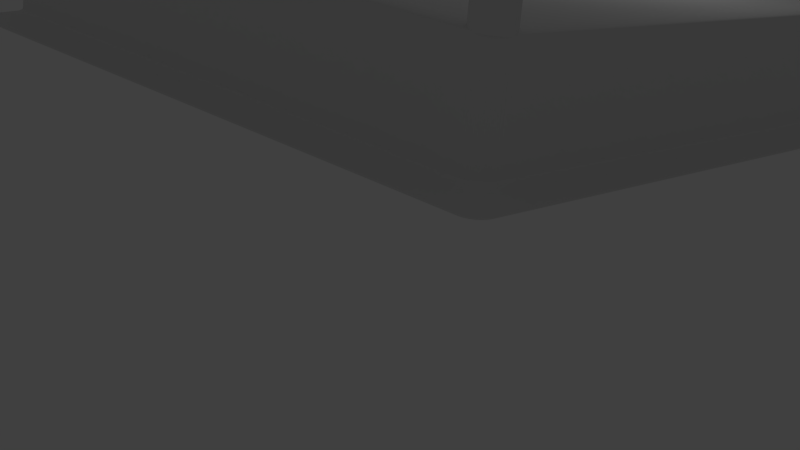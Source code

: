 # Source: fightingRing.blend  (saved by Blender 2.71.0; exported with 4.5.12 LTS)
import bpy
from mathutils import Matrix  # noqa: F401  (used for matrix-valued properties, if any)

bpy.ops.wm.read_factory_settings(use_empty=True)
scene = bpy.context.scene
scene.name = 'Scene'

# ---- collections
col_collection_1 = bpy.data.collections.new('Collection 1'); scene.collection.children.link(col_collection_1)

# ---- materials (node trees are filled in below, after node groups)
mat_material_006 = bpy.data.materials.new('Material.006')
mat_material_006.alpha_threshold = 0.0
mat_material_006.use_transparent_shadow = False
mat_material_006.roughness = 0.5
mat_material_006.line_color = (0.0, 0.0, 0.0, 1.0)
mat_material_002 = bpy.data.materials.new('Material.002')
mat_material_002.alpha_threshold = 0.0
mat_material_002.use_transparent_shadow = False
mat_material_002.roughness = 0.5
mat_material_002.line_color = (0.0, 0.0, 0.0, 1.0)
mat_material_001 = bpy.data.materials.new('Material.001')
mat_material_001.alpha_threshold = 0.0
mat_material_001.use_transparent_shadow = False
mat_material_001.roughness = 0.5
mat_material_001.line_color = (0.0, 0.0, 0.0, 1.0)

# ---- material node trees

# ---- world
world_world = bpy.data.worlds.new('World'); scene.world = world_world
world_world.color = (0.05088, 0.05088, 0.05088)
world_world.use_sun_shadow = False
world_world.sun_shadow_jitter_overblur = 0.0
world_world.cycles.sampling_method = 'MANUAL'
world_world.cycles.sample_map_resolution = 256

# ---- cameras
cam_camera = bpy.data.cameras.new('Camera')
cam_camera.clip_end = 100.0
cam_camera.sensor_width = 32.0
cam_camera.sensor_height = 18.0
cam_camera.ortho_scale = 7.314
cam_camera.shift_x = -0.27
cam_camera.shift_y = -0.1
cam_camera.dof.focus_distance = 3.0
cam_camera.dof.aperture_fstop = 128.0

# ---- lights
light_lamp = bpy.data.lights.new('Lamp', 'POINT')
light_lamp.transmission_factor = 0.0
light_lamp.cutoff_distance = 30.0
light_lamp.energy = 100.0
light_lamp.shadow_buffer_clip_start = 1.001
light_lamp.shadow_soft_size = 0.1
light_lamp.shadow_maximum_resolution = 0.006
light_lamp.use_absolute_resolution = True
light_lamp.cycles.use_multiple_importance_sampling = False

# ---- meshes
me_cylinder_016 = bpy.data.meshes.new('Cylinder.016')
me_cylinder_016.from_pydata([(0.0, 1.0, -1.0), (0.0, 1.0, 1.0), (0.1951, 0.9808, -1.0), (0.1951, 0.9808, 1.0), (0.3827, 0.9239, -1.0), (0.3827, 0.9239, 1.0), (0.5556, 0.8315, -1.0), (0.5556, 0.8315, 1.0), (0.7071, 0.7071, -1.0), (0.7071, 0.7071, 1.0), (0.8315, 0.5556, -1.0), (0.8315, 0.5556, 1.0), (0.9239, 0.3827, -1.0), (0.9239, 0.3827, 1.0), (0.9808, 0.1951, -1.0), (0.9808, 0.1951, 1.0), (1.0, 7.55e-08, -1.0), (1.0, 7.55e-08, 1.0), (0.9808, -0.1951, -1.0), (0.9808, -0.1951, 1.0), (0.9239, -0.3827, -1.0), (0.9239, -0.3827, 1.0), (0.8315, -0.5556, -1.0), (0.8315, -0.5556, 1.0), (0.7071, -0.7071, -1.0), (0.7071, -0.7071, 1.0), (0.5556, -0.8315, -1.0), (0.5556, -0.8315, 1.0), (0.3827, -0.9239, -1.0), (0.3827, -0.9239, 1.0), (0.1951, -0.9808, -1.0), (0.1951, -0.9808, 1.0), (-3.258e-07, -1.0, -1.0), (-3.258e-07, -1.0, 1.0), (-0.1951, -0.9808, -1.0), (-0.1951, -0.9808, 1.0), (-0.3827, -0.9239, -1.0), (-0.3827, -0.9239, 1.0), (-0.5556, -0.8315, -1.0), (-0.5556, -0.8315, 1.0), (-0.7071, -0.7071, -1.0), (-0.7071, -0.7071, 1.0), (-0.8315, -0.5556, -1.0), (-0.8315, -0.5556, 1.0), (-0.9239, -0.3827, -1.0), (-0.9239, -0.3827, 1.0), (-0.9808, -0.1951, -1.0), (-0.9808, -0.1951, 1.0), (-1.0, 9.656e-07, -1.0), (-1.0, 9.656e-07, 1.0), (-0.9808, 0.1951, -1.0), (-0.9808, 0.1951, 1.0), (-0.9239, 0.3827, -1.0), (-0.9239, 0.3827, 1.0), (-0.8315, 0.5556, -1.0), (-0.8315, 0.5556, 1.0), (-0.7071, 0.7071, -1.0), (-0.7071, 0.7071, 1.0), (-0.5556, 0.8315, -1.0), (-0.5556, 0.8315, 1.0), (-0.3827, 0.9239, -1.0), (-0.3827, 0.9239, 1.0), (-0.1951, 0.9808, -1.0), (-0.1951, 0.9808, 1.0)], [], [(0, 1, 3, 2), (2, 3, 5, 4), (4, 5, 7, 6), (6, 7, 9, 8), (8, 9, 11, 10), (10, 11, 13, 12), (12, 13, 15, 14), (14, 15, 17, 16), (16, 17, 19, 18), (18, 19, 21, 20), (20, 21, 23, 22), (22, 23, 25, 24), (24, 25, 27, 26), (26, 27, 29, 28), (28, 29, 31, 30), (30, 31, 33, 32), (32, 33, 35, 34), (34, 35, 37, 36), (36, 37, 39, 38), (38, 39, 41, 40), (40, 41, 43, 42), (42, 43, 45, 44), (44, 45, 47, 46), (46, 47, 49, 48), (48, 49, 51, 50), (50, 51, 53, 52), (52, 53, 55, 54), (54, 55, 57, 56), (56, 57, 59, 58), (58, 59, 61, 60), (3, 1, 63, 61, 59, 57, 55, 53, 51, 49, 47, 45, 43, 41, 39, 37, 35, 33, 31, 29, 27, 25, 23, 21, 19, 17, 15, 13, 11, 9, 7, 5), (62, 63, 1, 0), (60, 61, 63, 62), (0, 2, 4, 6, 8, 10, 12, 14, 16, 18, 20, 22, 24, 26, 28, 30, 32, 34, 36, 38, 40, 42, 44, 46, 48, 50, 52, 54, 56, 58, 60, 62)])
me_cylinder_016.materials.append(mat_material_006)
me_cylinder_016.use_remesh_preserve_volume = False
me_cylinder_016.use_remesh_preserve_attributes = False
me_cylinder_016.use_mirror_vertex_groups = False
me_cylinder_016.update()
me_cylinder_015 = bpy.data.meshes.new('Cylinder.015')
me_cylinder_015.from_pydata([(0.0, 1.0, -1.0), (0.0, 1.0, 1.0), (0.1951, 0.9808, -1.0), (0.1951, 0.9808, 1.0), (0.3827, 0.9239, -1.0), (0.3827, 0.9239, 1.0), (0.5556, 0.8315, -1.0), (0.5556, 0.8315, 1.0), (0.7071, 0.7071, -1.0), (0.7071, 0.7071, 1.0), (0.8315, 0.5556, -1.0), (0.8315, 0.5556, 1.0), (0.9239, 0.3827, -1.0), (0.9239, 0.3827, 1.0), (0.9808, 0.1951, -1.0), (0.9808, 0.1951, 1.0), (1.0, 7.55e-08, -1.0), (1.0, 7.55e-08, 1.0), (0.9808, -0.1951, -1.0), (0.9808, -0.1951, 1.0), (0.9239, -0.3827, -1.0), (0.9239, -0.3827, 1.0), (0.8315, -0.5556, -1.0), (0.8315, -0.5556, 1.0), (0.7071, -0.7071, -1.0), (0.7071, -0.7071, 1.0), (0.5556, -0.8315, -1.0), (0.5556, -0.8315, 1.0), (0.3827, -0.9239, -1.0), (0.3827, -0.9239, 1.0), (0.1951, -0.9808, -1.0), (0.1951, -0.9808, 1.0), (-3.258e-07, -1.0, -1.0), (-3.258e-07, -1.0, 1.0), (-0.1951, -0.9808, -1.0), (-0.1951, -0.9808, 1.0), (-0.3827, -0.9239, -1.0), (-0.3827, -0.9239, 1.0), (-0.5556, -0.8315, -1.0), (-0.5556, -0.8315, 1.0), (-0.7071, -0.7071, -1.0), (-0.7071, -0.7071, 1.0), (-0.8315, -0.5556, -1.0), (-0.8315, -0.5556, 1.0), (-0.9239, -0.3827, -1.0), (-0.9239, -0.3827, 1.0), (-0.9808, -0.1951, -1.0), (-0.9808, -0.1951, 1.0), (-1.0, 9.656e-07, -1.0), (-1.0, 9.656e-07, 1.0), (-0.9808, 0.1951, -1.0), (-0.9808, 0.1951, 1.0), (-0.9239, 0.3827, -1.0), (-0.9239, 0.3827, 1.0), (-0.8315, 0.5556, -1.0), (-0.8315, 0.5556, 1.0), (-0.7071, 0.7071, -1.0), (-0.7071, 0.7071, 1.0), (-0.5556, 0.8315, -1.0), (-0.5556, 0.8315, 1.0), (-0.3827, 0.9239, -1.0), (-0.3827, 0.9239, 1.0), (-0.1951, 0.9808, -1.0), (-0.1951, 0.9808, 1.0)], [], [(0, 1, 3, 2), (2, 3, 5, 4), (4, 5, 7, 6), (6, 7, 9, 8), (8, 9, 11, 10), (10, 11, 13, 12), (12, 13, 15, 14), (14, 15, 17, 16), (16, 17, 19, 18), (18, 19, 21, 20), (20, 21, 23, 22), (22, 23, 25, 24), (24, 25, 27, 26), (26, 27, 29, 28), (28, 29, 31, 30), (30, 31, 33, 32), (32, 33, 35, 34), (34, 35, 37, 36), (36, 37, 39, 38), (38, 39, 41, 40), (40, 41, 43, 42), (42, 43, 45, 44), (44, 45, 47, 46), (46, 47, 49, 48), (48, 49, 51, 50), (50, 51, 53, 52), (52, 53, 55, 54), (54, 55, 57, 56), (56, 57, 59, 58), (58, 59, 61, 60), (3, 1, 63, 61, 59, 57, 55, 53, 51, 49, 47, 45, 43, 41, 39, 37, 35, 33, 31, 29, 27, 25, 23, 21, 19, 17, 15, 13, 11, 9, 7, 5), (62, 63, 1, 0), (60, 61, 63, 62), (0, 2, 4, 6, 8, 10, 12, 14, 16, 18, 20, 22, 24, 26, 28, 30, 32, 34, 36, 38, 40, 42, 44, 46, 48, 50, 52, 54, 56, 58, 60, 62)])
me_cylinder_015.materials.append(mat_material_006)
me_cylinder_015.use_remesh_preserve_volume = False
me_cylinder_015.use_remesh_preserve_attributes = False
me_cylinder_015.use_mirror_vertex_groups = False
me_cylinder_015.update()
me_cylinder_014 = bpy.data.meshes.new('Cylinder.014')
me_cylinder_014.from_pydata([(0.0, 1.0, -1.0), (0.0, 1.0, 1.0), (0.1951, 0.9808, -1.0), (0.1951, 0.9808, 1.0), (0.3827, 0.9239, -1.0), (0.3827, 0.9239, 1.0), (0.5556, 0.8315, -1.0), (0.5556, 0.8315, 1.0), (0.7071, 0.7071, -1.0), (0.7071, 0.7071, 1.0), (0.8315, 0.5556, -1.0), (0.8315, 0.5556, 1.0), (0.9239, 0.3827, -1.0), (0.9239, 0.3827, 1.0), (0.9808, 0.1951, -1.0), (0.9808, 0.1951, 1.0), (1.0, 7.55e-08, -1.0), (1.0, 7.55e-08, 1.0), (0.9808, -0.1951, -1.0), (0.9808, -0.1951, 1.0), (0.9239, -0.3827, -1.0), (0.9239, -0.3827, 1.0), (0.8315, -0.5556, -1.0), (0.8315, -0.5556, 1.0), (0.7071, -0.7071, -1.0), (0.7071, -0.7071, 1.0), (0.5556, -0.8315, -1.0), (0.5556, -0.8315, 1.0), (0.3827, -0.9239, -1.0), (0.3827, -0.9239, 1.0), (0.1951, -0.9808, -1.0), (0.1951, -0.9808, 1.0), (-3.258e-07, -1.0, -1.0), (-3.258e-07, -1.0, 1.0), (-0.1951, -0.9808, -1.0), (-0.1951, -0.9808, 1.0), (-0.3827, -0.9239, -1.0), (-0.3827, -0.9239, 1.0), (-0.5556, -0.8315, -1.0), (-0.5556, -0.8315, 1.0), (-0.7071, -0.7071, -1.0), (-0.7071, -0.7071, 1.0), (-0.8315, -0.5556, -1.0), (-0.8315, -0.5556, 1.0), (-0.9239, -0.3827, -1.0), (-0.9239, -0.3827, 1.0), (-0.9808, -0.1951, -1.0), (-0.9808, -0.1951, 1.0), (-1.0, 9.656e-07, -1.0), (-1.0, 9.656e-07, 1.0), (-0.9808, 0.1951, -1.0), (-0.9808, 0.1951, 1.0), (-0.9239, 0.3827, -1.0), (-0.9239, 0.3827, 1.0), (-0.8315, 0.5556, -1.0), (-0.8315, 0.5556, 1.0), (-0.7071, 0.7071, -1.0), (-0.7071, 0.7071, 1.0), (-0.5556, 0.8315, -1.0), (-0.5556, 0.8315, 1.0), (-0.3827, 0.9239, -1.0), (-0.3827, 0.9239, 1.0), (-0.1951, 0.9808, -1.0), (-0.1951, 0.9808, 1.0)], [], [(0, 1, 3, 2), (2, 3, 5, 4), (4, 5, 7, 6), (6, 7, 9, 8), (8, 9, 11, 10), (10, 11, 13, 12), (12, 13, 15, 14), (14, 15, 17, 16), (16, 17, 19, 18), (18, 19, 21, 20), (20, 21, 23, 22), (22, 23, 25, 24), (24, 25, 27, 26), (26, 27, 29, 28), (28, 29, 31, 30), (30, 31, 33, 32), (32, 33, 35, 34), (34, 35, 37, 36), (36, 37, 39, 38), (38, 39, 41, 40), (40, 41, 43, 42), (42, 43, 45, 44), (44, 45, 47, 46), (46, 47, 49, 48), (48, 49, 51, 50), (50, 51, 53, 52), (52, 53, 55, 54), (54, 55, 57, 56), (56, 57, 59, 58), (58, 59, 61, 60), (3, 1, 63, 61, 59, 57, 55, 53, 51, 49, 47, 45, 43, 41, 39, 37, 35, 33, 31, 29, 27, 25, 23, 21, 19, 17, 15, 13, 11, 9, 7, 5), (62, 63, 1, 0), (60, 61, 63, 62), (0, 2, 4, 6, 8, 10, 12, 14, 16, 18, 20, 22, 24, 26, 28, 30, 32, 34, 36, 38, 40, 42, 44, 46, 48, 50, 52, 54, 56, 58, 60, 62)])
me_cylinder_014.materials.append(mat_material_006)
me_cylinder_014.use_remesh_preserve_volume = False
me_cylinder_014.use_remesh_preserve_attributes = False
me_cylinder_014.use_mirror_vertex_groups = False
me_cylinder_014.update()
me_cylinder_013 = bpy.data.meshes.new('Cylinder.013')
me_cylinder_013.from_pydata([(0.0, 1.0, -1.0), (0.0, 1.0, 1.0), (0.1951, 0.9808, -1.0), (0.1951, 0.9808, 1.0), (0.3827, 0.9239, -1.0), (0.3827, 0.9239, 1.0), (0.5556, 0.8315, -1.0), (0.5556, 0.8315, 1.0), (0.7071, 0.7071, -1.0), (0.7071, 0.7071, 1.0), (0.8315, 0.5556, -1.0), (0.8315, 0.5556, 1.0), (0.9239, 0.3827, -1.0), (0.9239, 0.3827, 1.0), (0.9808, 0.1951, -1.0), (0.9808, 0.1951, 1.0), (1.0, 7.55e-08, -1.0), (1.0, 7.55e-08, 1.0), (0.9808, -0.1951, -1.0), (0.9808, -0.1951, 1.0), (0.9239, -0.3827, -1.0), (0.9239, -0.3827, 1.0), (0.8315, -0.5556, -1.0), (0.8315, -0.5556, 1.0), (0.7071, -0.7071, -1.0), (0.7071, -0.7071, 1.0), (0.5556, -0.8315, -1.0), (0.5556, -0.8315, 1.0), (0.3827, -0.9239, -1.0), (0.3827, -0.9239, 1.0), (0.1951, -0.9808, -1.0), (0.1951, -0.9808, 1.0), (-3.258e-07, -1.0, -1.0), (-3.258e-07, -1.0, 1.0), (-0.1951, -0.9808, -1.0), (-0.1951, -0.9808, 1.0), (-0.3827, -0.9239, -1.0), (-0.3827, -0.9239, 1.0), (-0.5556, -0.8315, -1.0), (-0.5556, -0.8315, 1.0), (-0.7071, -0.7071, -1.0), (-0.7071, -0.7071, 1.0), (-0.8315, -0.5556, -1.0), (-0.8315, -0.5556, 1.0), (-0.9239, -0.3827, -1.0), (-0.9239, -0.3827, 1.0), (-0.9808, -0.1951, -1.0), (-0.9808, -0.1951, 1.0), (-1.0, 9.656e-07, -1.0), (-1.0, 9.656e-07, 1.0), (-0.9808, 0.1951, -1.0), (-0.9808, 0.1951, 1.0), (-0.9239, 0.3827, -1.0), (-0.9239, 0.3827, 1.0), (-0.8315, 0.5556, -1.0), (-0.8315, 0.5556, 1.0), (-0.7071, 0.7071, -1.0), (-0.7071, 0.7071, 1.0), (-0.5556, 0.8315, -1.0), (-0.5556, 0.8315, 1.0), (-0.3827, 0.9239, -1.0), (-0.3827, 0.9239, 1.0), (-0.1951, 0.9808, -1.0), (-0.1951, 0.9808, 1.0)], [], [(0, 1, 3, 2), (2, 3, 5, 4), (4, 5, 7, 6), (6, 7, 9, 8), (8, 9, 11, 10), (10, 11, 13, 12), (12, 13, 15, 14), (14, 15, 17, 16), (16, 17, 19, 18), (18, 19, 21, 20), (20, 21, 23, 22), (22, 23, 25, 24), (24, 25, 27, 26), (26, 27, 29, 28), (28, 29, 31, 30), (30, 31, 33, 32), (32, 33, 35, 34), (34, 35, 37, 36), (36, 37, 39, 38), (38, 39, 41, 40), (40, 41, 43, 42), (42, 43, 45, 44), (44, 45, 47, 46), (46, 47, 49, 48), (48, 49, 51, 50), (50, 51, 53, 52), (52, 53, 55, 54), (54, 55, 57, 56), (56, 57, 59, 58), (58, 59, 61, 60), (3, 1, 63, 61, 59, 57, 55, 53, 51, 49, 47, 45, 43, 41, 39, 37, 35, 33, 31, 29, 27, 25, 23, 21, 19, 17, 15, 13, 11, 9, 7, 5), (62, 63, 1, 0), (60, 61, 63, 62), (0, 2, 4, 6, 8, 10, 12, 14, 16, 18, 20, 22, 24, 26, 28, 30, 32, 34, 36, 38, 40, 42, 44, 46, 48, 50, 52, 54, 56, 58, 60, 62)])
me_cylinder_013.materials.append(mat_material_006)
me_cylinder_013.use_remesh_preserve_volume = False
me_cylinder_013.use_remesh_preserve_attributes = False
me_cylinder_013.use_mirror_vertex_groups = False
me_cylinder_013.update()
me_cylinder_012 = bpy.data.meshes.new('Cylinder.012')
me_cylinder_012.from_pydata([(0.0, 1.0, -1.0), (0.0, 1.0, 1.0), (0.1951, 0.9808, -1.0), (0.1951, 0.9808, 1.0), (0.3827, 0.9239, -1.0), (0.3827, 0.9239, 1.0), (0.5556, 0.8315, -1.0), (0.5556, 0.8315, 1.0), (0.7071, 0.7071, -1.0), (0.7071, 0.7071, 1.0), (0.8315, 0.5556, -1.0), (0.8315, 0.5556, 1.0), (0.9239, 0.3827, -1.0), (0.9239, 0.3827, 1.0), (0.9808, 0.1951, -1.0), (0.9808, 0.1951, 1.0), (1.0, 7.55e-08, -1.0), (1.0, 7.55e-08, 1.0), (0.9808, -0.1951, -1.0), (0.9808, -0.1951, 1.0), (0.9239, -0.3827, -1.0), (0.9239, -0.3827, 1.0), (0.8315, -0.5556, -1.0), (0.8315, -0.5556, 1.0), (0.7071, -0.7071, -1.0), (0.7071, -0.7071, 1.0), (0.5556, -0.8315, -1.0), (0.5556, -0.8315, 1.0), (0.3827, -0.9239, -1.0), (0.3827, -0.9239, 1.0), (0.1951, -0.9808, -1.0), (0.1951, -0.9808, 1.0), (-3.258e-07, -1.0, -1.0), (-3.258e-07, -1.0, 1.0), (-0.1951, -0.9808, -1.0), (-0.1951, -0.9808, 1.0), (-0.3827, -0.9239, -1.0), (-0.3827, -0.9239, 1.0), (-0.5556, -0.8315, -1.0), (-0.5556, -0.8315, 1.0), (-0.7071, -0.7071, -1.0), (-0.7071, -0.7071, 1.0), (-0.8315, -0.5556, -1.0), (-0.8315, -0.5556, 1.0), (-0.9239, -0.3827, -1.0), (-0.9239, -0.3827, 1.0), (-0.9808, -0.1951, -1.0), (-0.9808, -0.1951, 1.0), (-1.0, 9.656e-07, -1.0), (-1.0, 9.656e-07, 1.0), (-0.9808, 0.1951, -1.0), (-0.9808, 0.1951, 1.0), (-0.9239, 0.3827, -1.0), (-0.9239, 0.3827, 1.0), (-0.8315, 0.5556, -1.0), (-0.8315, 0.5556, 1.0), (-0.7071, 0.7071, -1.0), (-0.7071, 0.7071, 1.0), (-0.5556, 0.8315, -1.0), (-0.5556, 0.8315, 1.0), (-0.3827, 0.9239, -1.0), (-0.3827, 0.9239, 1.0), (-0.1951, 0.9808, -1.0), (-0.1951, 0.9808, 1.0)], [], [(0, 1, 3, 2), (2, 3, 5, 4), (4, 5, 7, 6), (6, 7, 9, 8), (8, 9, 11, 10), (10, 11, 13, 12), (12, 13, 15, 14), (14, 15, 17, 16), (16, 17, 19, 18), (18, 19, 21, 20), (20, 21, 23, 22), (22, 23, 25, 24), (24, 25, 27, 26), (26, 27, 29, 28), (28, 29, 31, 30), (30, 31, 33, 32), (32, 33, 35, 34), (34, 35, 37, 36), (36, 37, 39, 38), (38, 39, 41, 40), (40, 41, 43, 42), (42, 43, 45, 44), (44, 45, 47, 46), (46, 47, 49, 48), (48, 49, 51, 50), (50, 51, 53, 52), (52, 53, 55, 54), (54, 55, 57, 56), (56, 57, 59, 58), (58, 59, 61, 60), (3, 1, 63, 61, 59, 57, 55, 53, 51, 49, 47, 45, 43, 41, 39, 37, 35, 33, 31, 29, 27, 25, 23, 21, 19, 17, 15, 13, 11, 9, 7, 5), (62, 63, 1, 0), (60, 61, 63, 62), (0, 2, 4, 6, 8, 10, 12, 14, 16, 18, 20, 22, 24, 26, 28, 30, 32, 34, 36, 38, 40, 42, 44, 46, 48, 50, 52, 54, 56, 58, 60, 62)])
me_cylinder_012.materials.append(mat_material_006)
me_cylinder_012.use_remesh_preserve_volume = False
me_cylinder_012.use_remesh_preserve_attributes = False
me_cylinder_012.use_mirror_vertex_groups = False
me_cylinder_012.update()
me_cylinder_011 = bpy.data.meshes.new('Cylinder.011')
me_cylinder_011.from_pydata([(0.0, 1.0, -1.0), (0.0, 1.0, 1.0), (0.1951, 0.9808, -1.0), (0.1951, 0.9808, 1.0), (0.3827, 0.9239, -1.0), (0.3827, 0.9239, 1.0), (0.5556, 0.8315, -1.0), (0.5556, 0.8315, 1.0), (0.7071, 0.7071, -1.0), (0.7071, 0.7071, 1.0), (0.8315, 0.5556, -1.0), (0.8315, 0.5556, 1.0), (0.9239, 0.3827, -1.0), (0.9239, 0.3827, 1.0), (0.9808, 0.1951, -1.0), (0.9808, 0.1951, 1.0), (1.0, 7.55e-08, -1.0), (1.0, 7.55e-08, 1.0), (0.9808, -0.1951, -1.0), (0.9808, -0.1951, 1.0), (0.9239, -0.3827, -1.0), (0.9239, -0.3827, 1.0), (0.8315, -0.5556, -1.0), (0.8315, -0.5556, 1.0), (0.7071, -0.7071, -1.0), (0.7071, -0.7071, 1.0), (0.5556, -0.8315, -1.0), (0.5556, -0.8315, 1.0), (0.3827, -0.9239, -1.0), (0.3827, -0.9239, 1.0), (0.1951, -0.9808, -1.0), (0.1951, -0.9808, 1.0), (-3.258e-07, -1.0, -1.0), (-3.258e-07, -1.0, 1.0), (-0.1951, -0.9808, -1.0), (-0.1951, -0.9808, 1.0), (-0.3827, -0.9239, -1.0), (-0.3827, -0.9239, 1.0), (-0.5556, -0.8315, -1.0), (-0.5556, -0.8315, 1.0), (-0.7071, -0.7071, -1.0), (-0.7071, -0.7071, 1.0), (-0.8315, -0.5556, -1.0), (-0.8315, -0.5556, 1.0), (-0.9239, -0.3827, -1.0), (-0.9239, -0.3827, 1.0), (-0.9808, -0.1951, -1.0), (-0.9808, -0.1951, 1.0), (-1.0, 9.656e-07, -1.0), (-1.0, 9.656e-07, 1.0), (-0.9808, 0.1951, -1.0), (-0.9808, 0.1951, 1.0), (-0.9239, 0.3827, -1.0), (-0.9239, 0.3827, 1.0), (-0.8315, 0.5556, -1.0), (-0.8315, 0.5556, 1.0), (-0.7071, 0.7071, -1.0), (-0.7071, 0.7071, 1.0), (-0.5556, 0.8315, -1.0), (-0.5556, 0.8315, 1.0), (-0.3827, 0.9239, -1.0), (-0.3827, 0.9239, 1.0), (-0.1951, 0.9808, -1.0), (-0.1951, 0.9808, 1.0), (0.0, 1.0, -1.0), (0.0, 1.0, 1.0), (0.1951, 0.9808, -1.0), (0.1951, 0.9808, 1.0), (0.3827, 0.9239, -1.0), (0.3827, 0.9239, 1.0), (0.5556, 0.8315, -1.0), (0.5556, 0.8315, 1.0), (0.7071, 0.7071, -1.0), (0.7071, 0.7071, 1.0), (0.8315, 0.5556, -1.0), (0.8315, 0.5556, 1.0), (0.9239, 0.3827, -1.0), (0.9239, 0.3827, 1.0), (0.9808, 0.1951, -1.0), (0.9808, 0.1951, 1.0), (1.0, 7.55e-08, -1.0), (1.0, 7.55e-08, 1.0), (0.9808, -0.1951, -1.0), (0.9808, -0.1951, 1.0), (0.9239, -0.3827, -1.0), (0.9239, -0.3827, 1.0), (0.8315, -0.5556, -1.0), (0.8315, -0.5556, 1.0), (0.7071, -0.7071, -1.0), (0.7071, -0.7071, 1.0), (0.5556, -0.8315, -1.0), (0.5556, -0.8315, 1.0), (0.3827, -0.9239, -1.0), (0.3827, -0.9239, 1.0), (0.1951, -0.9808, -1.0), (0.1951, -0.9808, 1.0), (-3.258e-07, -1.0, -1.0), (-3.258e-07, -1.0, 1.0), (-0.1951, -0.9808, -1.0), (-0.1951, -0.9808, 1.0), (-0.3827, -0.9239, -1.0), (-0.3827, -0.9239, 1.0), (-0.5556, -0.8315, -1.0), (-0.5556, -0.8315, 1.0), (-0.7071, -0.7071, -1.0), (-0.7071, -0.7071, 1.0), (-0.8315, -0.5556, -1.0), (-0.8315, -0.5556, 1.0), (-0.9239, -0.3827, -1.0), (-0.9239, -0.3827, 1.0), (-0.9808, -0.1951, -1.0), (-0.9808, -0.1951, 1.0), (-1.0, 9.656e-07, -1.0), (-1.0, 9.656e-07, 1.0), (-0.9808, 0.1951, -1.0), (-0.9808, 0.1951, 1.0), (-0.9239, 0.3827, -1.0), (-0.9239, 0.3827, 1.0), (-0.8315, 0.5556, -1.0), (-0.8315, 0.5556, 1.0), (-0.7071, 0.7071, -1.0), (-0.7071, 0.7071, 1.0), (-0.5556, 0.8315, -1.0), (-0.5556, 0.8315, 1.0), (-0.3827, 0.9239, -1.0), (-0.3827, 0.9239, 1.0), (-0.1951, 0.9808, -1.0), (-0.1951, 0.9808, 1.0)], [], [(0, 2, 3, 1), (2, 4, 5, 3), (4, 6, 7, 5), (6, 8, 9, 7), (8, 10, 11, 9), (10, 12, 13, 11), (12, 14, 15, 13), (14, 16, 17, 15), (16, 18, 19, 17), (18, 20, 21, 19), (20, 22, 23, 21), (22, 24, 25, 23), (24, 26, 27, 25), (26, 28, 29, 27), (28, 30, 31, 29), (30, 32, 33, 31), (32, 34, 35, 33), (34, 36, 37, 35), (36, 38, 39, 37), (38, 40, 41, 39), (40, 42, 43, 41), (42, 44, 45, 43), (44, 46, 47, 45), (46, 48, 49, 47), (48, 50, 51, 49), (50, 52, 53, 51), (52, 54, 55, 53), (54, 56, 57, 55), (56, 58, 59, 57), (58, 60, 61, 59), (3, 5, 7, 9, 11, 13, 15, 17, 19, 21, 23, 25, 27, 29, 31, 33, 35, 37, 39, 41, 43, 45, 47, 49, 51, 53, 55, 57, 59, 61, 63, 1), (62, 0, 1, 63), (60, 62, 63, 61), (0, 62, 60, 58, 56, 54, 52, 50, 48, 46, 44, 42, 40, 38, 36, 34, 32, 30, 28, 26, 24, 22, 20, 18, 16, 14, 12, 10, 8, 6, 4, 2), (64, 65, 67, 66), (66, 67, 69, 68), (68, 69, 71, 70), (70, 71, 73, 72), (72, 73, 75, 74), (74, 75, 77, 76), (76, 77, 79, 78), (78, 79, 81, 80), (80, 81, 83, 82), (82, 83, 85, 84), (84, 85, 87, 86), (86, 87, 89, 88), (88, 89, 91, 90), (90, 91, 93, 92), (92, 93, 95, 94), (94, 95, 97, 96), (96, 97, 99, 98), (98, 99, 101, 100), (100, 101, 103, 102), (102, 103, 105, 104), (104, 105, 107, 106), (106, 107, 109, 108), (108, 109, 111, 110), (110, 111, 113, 112), (112, 113, 115, 114), (114, 115, 117, 116), (116, 117, 119, 118), (118, 119, 121, 120), (120, 121, 123, 122), (122, 123, 125, 124), (67, 65, 127, 125, 123, 121, 119, 117, 115, 113, 111, 109, 107, 105, 103, 101, 99, 97, 95, 93, 91, 89, 87, 85, 83, 81, 79, 77, 75, 73, 71, 69), (126, 127, 65, 64), (124, 125, 127, 126), (64, 66, 68, 70, 72, 74, 76, 78, 80, 82, 84, 86, 88, 90, 92, 94, 96, 98, 100, 102, 104, 106, 108, 110, 112, 114, 116, 118, 120, 122, 124, 126)])
me_cylinder_011.materials.append(mat_material_006)
me_cylinder_011.use_remesh_preserve_volume = False
me_cylinder_011.use_remesh_preserve_attributes = False
me_cylinder_011.use_mirror_vertex_groups = False
me_cylinder_011.update()
me_cylinder_010 = bpy.data.meshes.new('Cylinder.010')
me_cylinder_010.from_pydata([(0.0, 1.0, -1.0), (0.0, 1.0, 1.0), (0.1951, 0.9808, -1.0), (0.1951, 0.9808, 1.0), (0.3827, 0.9239, -1.0), (0.3827, 0.9239, 1.0), (0.5556, 0.8315, -1.0), (0.5556, 0.8315, 1.0), (0.7071, 0.7071, -1.0), (0.7071, 0.7071, 1.0), (0.8315, 0.5556, -1.0), (0.8315, 0.5556, 1.0), (0.9239, 0.3827, -1.0), (0.9239, 0.3827, 1.0), (0.9808, 0.1951, -1.0), (0.9808, 0.1951, 1.0), (1.0, 7.55e-08, -1.0), (1.0, 7.55e-08, 1.0), (0.9808, -0.1951, -1.0), (0.9808, -0.1951, 1.0), (0.9239, -0.3827, -1.0), (0.9239, -0.3827, 1.0), (0.8315, -0.5556, -1.0), (0.8315, -0.5556, 1.0), (0.7071, -0.7071, -1.0), (0.7071, -0.7071, 1.0), (0.5556, -0.8315, -1.0), (0.5556, -0.8315, 1.0), (0.3827, -0.9239, -1.0), (0.3827, -0.9239, 1.0), (0.1951, -0.9808, -1.0), (0.1951, -0.9808, 1.0), (-3.258e-07, -1.0, -1.0), (-3.258e-07, -1.0, 1.0), (-0.1951, -0.9808, -1.0), (-0.1951, -0.9808, 1.0), (-0.3827, -0.9239, -1.0), (-0.3827, -0.9239, 1.0), (-0.5556, -0.8315, -1.0), (-0.5556, -0.8315, 1.0), (-0.7071, -0.7071, -1.0), (-0.7071, -0.7071, 1.0), (-0.8315, -0.5556, -1.0), (-0.8315, -0.5556, 1.0), (-0.9239, -0.3827, -1.0), (-0.9239, -0.3827, 1.0), (-0.9808, -0.1951, -1.0), (-0.9808, -0.1951, 1.0), (-1.0, 9.656e-07, -1.0), (-1.0, 9.656e-07, 1.0), (-0.9808, 0.1951, -1.0), (-0.9808, 0.1951, 1.0), (-0.9239, 0.3827, -1.0), (-0.9239, 0.3827, 1.0), (-0.8315, 0.5556, -1.0), (-0.8315, 0.5556, 1.0), (-0.7071, 0.7071, -1.0), (-0.7071, 0.7071, 1.0), (-0.5556, 0.8315, -1.0), (-0.5556, 0.8315, 1.0), (-0.3827, 0.9239, -1.0), (-0.3827, 0.9239, 1.0), (-0.1951, 0.9808, -1.0), (-0.1951, 0.9808, 1.0)], [], [(0, 1, 3, 2), (2, 3, 5, 4), (4, 5, 7, 6), (6, 7, 9, 8), (8, 9, 11, 10), (10, 11, 13, 12), (12, 13, 15, 14), (14, 15, 17, 16), (16, 17, 19, 18), (18, 19, 21, 20), (20, 21, 23, 22), (22, 23, 25, 24), (24, 25, 27, 26), (26, 27, 29, 28), (28, 29, 31, 30), (30, 31, 33, 32), (32, 33, 35, 34), (34, 35, 37, 36), (36, 37, 39, 38), (38, 39, 41, 40), (40, 41, 43, 42), (42, 43, 45, 44), (44, 45, 47, 46), (46, 47, 49, 48), (48, 49, 51, 50), (50, 51, 53, 52), (52, 53, 55, 54), (54, 55, 57, 56), (56, 57, 59, 58), (58, 59, 61, 60), (3, 1, 63, 61, 59, 57, 55, 53, 51, 49, 47, 45, 43, 41, 39, 37, 35, 33, 31, 29, 27, 25, 23, 21, 19, 17, 15, 13, 11, 9, 7, 5), (62, 63, 1, 0), (60, 61, 63, 62), (0, 2, 4, 6, 8, 10, 12, 14, 16, 18, 20, 22, 24, 26, 28, 30, 32, 34, 36, 38, 40, 42, 44, 46, 48, 50, 52, 54, 56, 58, 60, 62)])
_uv = me_cylinder_010.uv_layers.new(name='UVMap')
_uv.uv.foreach_set('vector', [0.8014, 0.3316, 0.8014, 0.6652, 0.7687, 0.6652, 0.7687, 0.3316, 0.4017, 0.666, 0.4017, 0.9996, 0.369, 0.9996, 0.369, 0.666, 0.3682, 0.666, 0.3682, 0.9996, 0.3355, 0.9996, 0.3355, 0.666, 0.3347, 0.666, 0.3347, 0.9996, 0.302, 0.9996, 0.302, 0.666, 0.9689, 0.3316, 0.9689, 0.6652, 0.9362, 0.6652, 0.9362, 0.3316, 0.2677, 0.666, 0.2677, 0.9996, 0.235, 0.9996, 0.235, 0.666, 0.1672, 0.666, 0.1672, 0.9996, 0.1345, 0.9996, 0.1345, 0.666, 0.06664, 0.666, 0.06668, 0.9996, 0.03398, 0.9996, 0.03394, 0.666, 0.7679, 0.3316, 0.7679, 0.6652, 0.7352, 0.6652, 0.7352, 0.3316, 0.6339, 0.3316, 0.6339, 0.6652, 0.6012, 0.6652, 0.6012, 0.3316, 0.7009, 0.3316, 0.7009, 0.6652, 0.6682, 0.6652, 0.6682, 0.3316, 0.7344, 0.3316, 0.7344, 0.6652, 0.7017, 0.6652, 0.7017, 0.3316, 0.9354, 0.3316, 0.9354, 0.6652, 0.9027, 0.6652, 0.9027, 0.3316, 0.2007, 0.666, 0.2007, 0.9996, 0.168, 0.9996, 0.168, 0.666, 0.3012, 0.666, 0.3012, 0.9996, 0.2685, 0.9996, 0.2685, 0.666, 0.0331, 0.666, 0.03314, 0.9996, 0.0004415, 0.9996, 0.0004006, 0.666, 0.1002, 0.666, 0.1002, 0.9996, 0.06748, 0.9996, 0.06749, 0.666, 0.1337, 0.666, 0.1337, 0.9996, 0.101, 0.9996, 0.101, 0.666, 0.2342, 0.666, 0.2342, 0.9996, 0.2015, 0.9996, 0.2015, 0.666, 0.5669, 0.3316, 0.5669, 0.6652, 0.5342, 0.6652, 0.5342, 0.3316, 0.6004, 0.3316, 0.6004, 0.6652, 0.5677, 0.6652, 0.5677, 0.3316, 0.4329, 0.3316, 0.4329, 0.6652, 0.4002, 0.6652, 0.4002, 0.3316, 0.4999, 0.3316, 0.4999, 0.6652, 0.4672, 0.6652, 0.4672, 0.3316, 0.3994, 0.3316, 0.3994, 0.6652, 0.3667, 0.6652, 0.3667, 0.3316, 0.3659, 0.3316, 0.3659, 0.6652, 0.3332, 0.6652, 0.3332, 0.3316, 0.9019, 0.3316, 0.9019, 0.6652, 0.8692, 0.6652, 0.8692, 0.3316, 0.6674, 0.3316, 0.6674, 0.6652, 0.6347, 0.6652, 0.6347, 0.3316, 0.8684, 0.3316, 0.8684, 0.6652, 0.8357, 0.6652, 0.8357, 0.3316, 0.5334, 0.3316, 0.5334, 0.6652, 0.5007, 0.6652, 0.5007, 0.3316, 0.4664, 0.3316, 0.4664, 0.6652, 0.4337, 0.6652, 0.4337, 0.3316, 0.245, 0.3135, 0.2148, 0.326, 0.1827, 0.3324, 0.15, 0.3324, 0.118, 0.326, 0.08777, 0.3135, 0.06058, 0.2953, 0.03746, 0.2722, 0.01929, 0.245, 0.00678, 0.2148, 0.0004006, 0.1827, 0.0004007, 0.15, 0.00678, 0.118, 0.01929, 0.08777, 0.03746, 0.06058, 0.06058, 0.03746, 0.08777, 0.01929, 0.118, 0.00678, 0.15, 0.0004006, 0.1827, 0.0004008, 0.2148, 0.00678, 0.245, 0.01929, 0.2722, 0.03746, 0.2953, 0.06058, 0.3135, 0.08777, 0.326, 0.118, 0.3324, 0.15, 0.3324, 0.1827, 0.326, 0.2148, 0.3135, 0.245, 0.2953, 0.2722, 0.2722, 0.2953, 0.4999, 0.666, 0.4999, 0.9996, 0.4672, 0.9996, 0.4672, 0.666, 0.8349, 0.3316, 0.8349, 0.6652, 0.8022, 0.6652, 0.8022, 0.3316, 0.06058, 0.3703, 0.08777, 0.3521, 0.118, 0.3396, 0.15, 0.3332, 0.1827, 0.3332, 0.2148, 0.3396, 0.245, 0.3521, 0.2722, 0.3703, 0.2953, 0.3934, 0.3135, 0.4206, 0.326, 0.4508, 0.3324, 0.4828, 0.3324, 0.5155, 0.326, 0.5476, 0.3135, 0.5778, 0.2953, 0.605, 0.2722, 0.6281, 0.245, 0.6463, 0.2148, 0.6588, 0.1827, 0.6652, 0.15, 0.6652, 0.118, 0.6588, 0.08777, 0.6463, 0.06058, 0.6281, 0.03746, 0.605, 0.01929, 0.5778, 0.00678, 0.5476, 0.0004006, 0.5155, 0.0004007, 0.4828, 0.00678, 0.4508, 0.01929, 0.4206, 0.03746, 0.3934])
me_cylinder_010.materials.append(mat_material_006)
me_cylinder_010.use_remesh_preserve_volume = False
me_cylinder_010.use_remesh_preserve_attributes = False
me_cylinder_010.use_mirror_vertex_groups = False
me_cylinder_010.update()
me_cylinder_009 = bpy.data.meshes.new('Cylinder.009')
me_cylinder_009.from_pydata([(0.0, 1.0, -1.0), (0.0, 1.0, 1.0), (0.1951, 0.9808, -1.0), (0.1951, 0.9808, 1.0), (0.3827, 0.9239, -1.0), (0.3827, 0.9239, 1.0), (0.5556, 0.8315, -1.0), (0.5556, 0.8315, 1.0), (0.7071, 0.7071, -1.0), (0.7071, 0.7071, 1.0), (0.8315, 0.5556, -1.0), (0.8315, 0.5556, 1.0), (0.9239, 0.3827, -1.0), (0.9239, 0.3827, 1.0), (0.9808, 0.1951, -1.0), (0.9808, 0.1951, 1.0), (1.0, 7.55e-08, -1.0), (1.0, 7.55e-08, 1.0), (0.9808, -0.1951, -1.0), (0.9808, -0.1951, 1.0), (0.9239, -0.3827, -1.0), (0.9239, -0.3827, 1.0), (0.8315, -0.5556, -1.0), (0.8315, -0.5556, 1.0), (0.7071, -0.7071, -1.0), (0.7071, -0.7071, 1.0), (0.5556, -0.8315, -1.0), (0.5556, -0.8315, 1.0), (0.3827, -0.9239, -1.0), (0.3827, -0.9239, 1.0), (0.1951, -0.9808, -1.0), (0.1951, -0.9808, 1.0), (-3.258e-07, -1.0, -1.0), (-3.258e-07, -1.0, 1.0), (-0.1951, -0.9808, -1.0), (-0.1951, -0.9808, 1.0), (-0.3827, -0.9239, -1.0), (-0.3827, -0.9239, 1.0), (-0.5556, -0.8315, -1.0), (-0.5556, -0.8315, 1.0), (-0.7071, -0.7071, -1.0), (-0.7071, -0.7071, 1.0), (-0.8315, -0.5556, -1.0), (-0.8315, -0.5556, 1.0), (-0.9239, -0.3827, -1.0), (-0.9239, -0.3827, 1.0), (-0.9808, -0.1951, -1.0), (-0.9808, -0.1951, 1.0), (-1.0, 9.656e-07, -1.0), (-1.0, 9.656e-07, 1.0), (-0.9808, 0.1951, -1.0), (-0.9808, 0.1951, 1.0), (-0.9239, 0.3827, -1.0), (-0.9239, 0.3827, 1.0), (-0.8315, 0.5556, -1.0), (-0.8315, 0.5556, 1.0), (-0.7071, 0.7071, -1.0), (-0.7071, 0.7071, 1.0), (-0.5556, 0.8315, -1.0), (-0.5556, 0.8315, 1.0), (-0.3827, 0.9239, -1.0), (-0.3827, 0.9239, 1.0), (-0.1951, 0.9808, -1.0), (-0.1951, 0.9808, 1.0)], [], [(0, 1, 3, 2), (2, 3, 5, 4), (4, 5, 7, 6), (6, 7, 9, 8), (8, 9, 11, 10), (10, 11, 13, 12), (12, 13, 15, 14), (14, 15, 17, 16), (16, 17, 19, 18), (18, 19, 21, 20), (20, 21, 23, 22), (22, 23, 25, 24), (24, 25, 27, 26), (26, 27, 29, 28), (28, 29, 31, 30), (30, 31, 33, 32), (32, 33, 35, 34), (34, 35, 37, 36), (36, 37, 39, 38), (38, 39, 41, 40), (40, 41, 43, 42), (42, 43, 45, 44), (44, 45, 47, 46), (46, 47, 49, 48), (48, 49, 51, 50), (50, 51, 53, 52), (52, 53, 55, 54), (54, 55, 57, 56), (56, 57, 59, 58), (58, 59, 61, 60), (3, 1, 63, 61, 59, 57, 55, 53, 51, 49, 47, 45, 43, 41, 39, 37, 35, 33, 31, 29, 27, 25, 23, 21, 19, 17, 15, 13, 11, 9, 7, 5), (62, 63, 1, 0), (60, 61, 63, 62), (0, 2, 4, 6, 8, 10, 12, 14, 16, 18, 20, 22, 24, 26, 28, 30, 32, 34, 36, 38, 40, 42, 44, 46, 48, 50, 52, 54, 56, 58, 60, 62)])
_uv = me_cylinder_009.uv_layers.new(name='UVMap')
_uv.uv.foreach_set('vector', [0.8014, 0.3316, 0.8014, 0.6652, 0.7687, 0.6652, 0.7687, 0.3316, 0.4017, 0.666, 0.4017, 0.9996, 0.369, 0.9996, 0.369, 0.666, 0.3682, 0.666, 0.3682, 0.9996, 0.3355, 0.9996, 0.3355, 0.666, 0.3347, 0.666, 0.3347, 0.9996, 0.302, 0.9996, 0.302, 0.666, 0.9689, 0.3316, 0.9689, 0.6652, 0.9362, 0.6652, 0.9362, 0.3316, 0.2677, 0.666, 0.2677, 0.9996, 0.235, 0.9996, 0.235, 0.666, 0.1672, 0.666, 0.1672, 0.9996, 0.1345, 0.9996, 0.1345, 0.666, 0.06664, 0.666, 0.06668, 0.9996, 0.03398, 0.9996, 0.03394, 0.666, 0.7679, 0.3316, 0.7679, 0.6652, 0.7352, 0.6652, 0.7352, 0.3316, 0.6339, 0.3316, 0.6339, 0.6652, 0.6012, 0.6652, 0.6012, 0.3316, 0.7009, 0.3316, 0.7009, 0.6652, 0.6682, 0.6652, 0.6682, 0.3316, 0.7344, 0.3316, 0.7344, 0.6652, 0.7017, 0.6652, 0.7017, 0.3316, 0.9354, 0.3316, 0.9354, 0.6652, 0.9027, 0.6652, 0.9027, 0.3316, 0.2007, 0.666, 0.2007, 0.9996, 0.168, 0.9996, 0.168, 0.666, 0.3012, 0.666, 0.3012, 0.9996, 0.2685, 0.9996, 0.2685, 0.666, 0.0331, 0.666, 0.03314, 0.9996, 0.0004415, 0.9996, 0.0004006, 0.666, 0.1002, 0.666, 0.1002, 0.9996, 0.06748, 0.9996, 0.06749, 0.666, 0.1337, 0.666, 0.1337, 0.9996, 0.101, 0.9996, 0.101, 0.666, 0.2342, 0.666, 0.2342, 0.9996, 0.2015, 0.9996, 0.2015, 0.666, 0.5669, 0.3316, 0.5669, 0.6652, 0.5342, 0.6652, 0.5342, 0.3316, 0.6004, 0.3316, 0.6004, 0.6652, 0.5677, 0.6652, 0.5677, 0.3316, 0.4329, 0.3316, 0.4329, 0.6652, 0.4002, 0.6652, 0.4002, 0.3316, 0.4999, 0.3316, 0.4999, 0.6652, 0.4672, 0.6652, 0.4672, 0.3316, 0.3994, 0.3316, 0.3994, 0.6652, 0.3667, 0.6652, 0.3667, 0.3316, 0.3659, 0.3316, 0.3659, 0.6652, 0.3332, 0.6652, 0.3332, 0.3316, 0.9019, 0.3316, 0.9019, 0.6652, 0.8692, 0.6652, 0.8692, 0.3316, 0.6674, 0.3316, 0.6674, 0.6652, 0.6347, 0.6652, 0.6347, 0.3316, 0.8684, 0.3316, 0.8684, 0.6652, 0.8357, 0.6652, 0.8357, 0.3316, 0.5334, 0.3316, 0.5334, 0.6652, 0.5007, 0.6652, 0.5007, 0.3316, 0.4664, 0.3316, 0.4664, 0.6652, 0.4337, 0.6652, 0.4337, 0.3316, 0.245, 0.3135, 0.2148, 0.326, 0.1827, 0.3324, 0.15, 0.3324, 0.118, 0.326, 0.08777, 0.3135, 0.06058, 0.2953, 0.03746, 0.2722, 0.01929, 0.245, 0.00678, 0.2148, 0.0004006, 0.1827, 0.0004007, 0.15, 0.00678, 0.118, 0.01929, 0.08777, 0.03746, 0.06058, 0.06058, 0.03746, 0.08777, 0.01929, 0.118, 0.00678, 0.15, 0.0004006, 0.1827, 0.0004008, 0.2148, 0.00678, 0.245, 0.01929, 0.2722, 0.03746, 0.2953, 0.06058, 0.3135, 0.08777, 0.326, 0.118, 0.3324, 0.15, 0.3324, 0.1827, 0.326, 0.2148, 0.3135, 0.245, 0.2953, 0.2722, 0.2722, 0.2953, 0.4999, 0.666, 0.4999, 0.9996, 0.4672, 0.9996, 0.4672, 0.666, 0.8349, 0.3316, 0.8349, 0.6652, 0.8022, 0.6652, 0.8022, 0.3316, 0.06058, 0.3703, 0.08777, 0.3521, 0.118, 0.3396, 0.15, 0.3332, 0.1827, 0.3332, 0.2148, 0.3396, 0.245, 0.3521, 0.2722, 0.3703, 0.2953, 0.3934, 0.3135, 0.4206, 0.326, 0.4508, 0.3324, 0.4828, 0.3324, 0.5155, 0.326, 0.5476, 0.3135, 0.5778, 0.2953, 0.605, 0.2722, 0.6281, 0.245, 0.6463, 0.2148, 0.6588, 0.1827, 0.6652, 0.15, 0.6652, 0.118, 0.6588, 0.08777, 0.6463, 0.06058, 0.6281, 0.03746, 0.605, 0.01929, 0.5778, 0.00678, 0.5476, 0.0004006, 0.5155, 0.0004007, 0.4828, 0.00678, 0.4508, 0.01929, 0.4206, 0.03746, 0.3934])
me_cylinder_009.materials.append(mat_material_006)
me_cylinder_009.use_remesh_preserve_volume = False
me_cylinder_009.use_remesh_preserve_attributes = False
me_cylinder_009.use_mirror_vertex_groups = False
me_cylinder_009.update()
me_cylinder_008 = bpy.data.meshes.new('Cylinder.008')
me_cylinder_008.from_pydata([(0.0, 1.0, -1.0), (0.0, 1.0, 1.0), (0.1951, 0.9808, -1.0), (0.1951, 0.9808, 1.0), (0.3827, 0.9239, -1.0), (0.3827, 0.9239, 1.0), (0.5556, 0.8315, -1.0), (0.5556, 0.8315, 1.0), (0.7071, 0.7071, -1.0), (0.7071, 0.7071, 1.0), (0.8315, 0.5556, -1.0), (0.8315, 0.5556, 1.0), (0.9239, 0.3827, -1.0), (0.9239, 0.3827, 1.0), (0.9808, 0.1951, -1.0), (0.9808, 0.1951, 1.0), (1.0, 7.55e-08, -1.0), (1.0, 7.55e-08, 1.0), (0.9808, -0.1951, -1.0), (0.9808, -0.1951, 1.0), (0.9239, -0.3827, -1.0), (0.9239, -0.3827, 1.0), (0.8315, -0.5556, -1.0), (0.8315, -0.5556, 1.0), (0.7071, -0.7071, -1.0), (0.7071, -0.7071, 1.0), (0.5556, -0.8315, -1.0), (0.5556, -0.8315, 1.0), (0.3827, -0.9239, -1.0), (0.3827, -0.9239, 1.0), (0.1951, -0.9808, -1.0), (0.1951, -0.9808, 1.0), (-3.258e-07, -1.0, -1.0), (-3.258e-07, -1.0, 1.0), (-0.1951, -0.9808, -1.0), (-0.1951, -0.9808, 1.0), (-0.3827, -0.9239, -1.0), (-0.3827, -0.9239, 1.0), (-0.5556, -0.8315, -1.0), (-0.5556, -0.8315, 1.0), (-0.7071, -0.7071, -1.0), (-0.7071, -0.7071, 1.0), (-0.8315, -0.5556, -1.0), (-0.8315, -0.5556, 1.0), (-0.9239, -0.3827, -1.0), (-0.9239, -0.3827, 1.0), (-0.9808, -0.1951, -1.0), (-0.9808, -0.1951, 1.0), (-1.0, 9.656e-07, -1.0), (-1.0, 9.656e-07, 1.0), (-0.9808, 0.1951, -1.0), (-0.9808, 0.1951, 1.0), (-0.9239, 0.3827, -1.0), (-0.9239, 0.3827, 1.0), (-0.8315, 0.5556, -1.0), (-0.8315, 0.5556, 1.0), (-0.7071, 0.7071, -1.0), (-0.7071, 0.7071, 1.0), (-0.5556, 0.8315, -1.0), (-0.5556, 0.8315, 1.0), (-0.3827, 0.9239, -1.0), (-0.3827, 0.9239, 1.0), (-0.1951, 0.9808, -1.0), (-0.1951, 0.9808, 1.0)], [], [(0, 1, 3, 2), (2, 3, 5, 4), (4, 5, 7, 6), (6, 7, 9, 8), (8, 9, 11, 10), (10, 11, 13, 12), (12, 13, 15, 14), (14, 15, 17, 16), (16, 17, 19, 18), (18, 19, 21, 20), (20, 21, 23, 22), (22, 23, 25, 24), (24, 25, 27, 26), (26, 27, 29, 28), (28, 29, 31, 30), (30, 31, 33, 32), (32, 33, 35, 34), (34, 35, 37, 36), (36, 37, 39, 38), (38, 39, 41, 40), (40, 41, 43, 42), (42, 43, 45, 44), (44, 45, 47, 46), (46, 47, 49, 48), (48, 49, 51, 50), (50, 51, 53, 52), (52, 53, 55, 54), (54, 55, 57, 56), (56, 57, 59, 58), (58, 59, 61, 60), (3, 1, 63, 61, 59, 57, 55, 53, 51, 49, 47, 45, 43, 41, 39, 37, 35, 33, 31, 29, 27, 25, 23, 21, 19, 17, 15, 13, 11, 9, 7, 5), (62, 63, 1, 0), (60, 61, 63, 62), (0, 2, 4, 6, 8, 10, 12, 14, 16, 18, 20, 22, 24, 26, 28, 30, 32, 34, 36, 38, 40, 42, 44, 46, 48, 50, 52, 54, 56, 58, 60, 62)])
me_cylinder_008.materials.append(mat_material_006)
me_cylinder_008.use_remesh_preserve_volume = False
me_cylinder_008.use_remesh_preserve_attributes = False
me_cylinder_008.use_mirror_vertex_groups = False
me_cylinder_008.update()
me_cylinder_007 = bpy.data.meshes.new('Cylinder.007')
me_cylinder_007.from_pydata([(0.0, 1.0, -1.0), (0.0, 1.0, 1.0), (0.1951, 0.9808, -1.0), (0.1951, 0.9808, 1.0), (0.3827, 0.9239, -1.0), (0.3827, 0.9239, 1.0), (0.5556, 0.8315, -1.0), (0.5556, 0.8315, 1.0), (0.7071, 0.7071, -1.0), (0.7071, 0.7071, 1.0), (0.8315, 0.5556, -1.0), (0.8315, 0.5556, 1.0), (0.9239, 0.3827, -1.0), (0.9239, 0.3827, 1.0), (0.9808, 0.1951, -1.0), (0.9808, 0.1951, 1.0), (1.0, 7.55e-08, -1.0), (1.0, 7.55e-08, 1.0), (0.9808, -0.1951, -1.0), (0.9808, -0.1951, 1.0), (0.9239, -0.3827, -1.0), (0.9239, -0.3827, 1.0), (0.8315, -0.5556, -1.0), (0.8315, -0.5556, 1.0), (0.7071, -0.7071, -1.0), (0.7071, -0.7071, 1.0), (0.5556, -0.8315, -1.0), (0.5556, -0.8315, 1.0), (0.3827, -0.9239, -1.0), (0.3827, -0.9239, 1.0), (0.1951, -0.9808, -1.0), (0.1951, -0.9808, 1.0), (-3.258e-07, -1.0, -1.0), (-3.258e-07, -1.0, 1.0), (-0.1951, -0.9808, -1.0), (-0.1951, -0.9808, 1.0), (-0.3827, -0.9239, -1.0), (-0.3827, -0.9239, 1.0), (-0.5556, -0.8315, -1.0), (-0.5556, -0.8315, 1.0), (-0.7071, -0.7071, -1.0), (-0.7071, -0.7071, 1.0), (-0.8315, -0.5556, -1.0), (-0.8315, -0.5556, 1.0), (-0.9239, -0.3827, -1.0), (-0.9239, -0.3827, 1.0), (-0.9808, -0.1951, -1.0), (-0.9808, -0.1951, 1.0), (-1.0, 9.656e-07, -1.0), (-1.0, 9.656e-07, 1.0), (-0.9808, 0.1951, -1.0), (-0.9808, 0.1951, 1.0), (-0.9239, 0.3827, -1.0), (-0.9239, 0.3827, 1.0), (-0.8315, 0.5556, -1.0), (-0.8315, 0.5556, 1.0), (-0.7071, 0.7071, -1.0), (-0.7071, 0.7071, 1.0), (-0.5556, 0.8315, -1.0), (-0.5556, 0.8315, 1.0), (-0.3827, 0.9239, -1.0), (-0.3827, 0.9239, 1.0), (-0.1951, 0.9808, -1.0), (-0.1951, 0.9808, 1.0)], [], [(0, 1, 3, 2), (2, 3, 5, 4), (4, 5, 7, 6), (6, 7, 9, 8), (8, 9, 11, 10), (10, 11, 13, 12), (12, 13, 15, 14), (14, 15, 17, 16), (16, 17, 19, 18), (18, 19, 21, 20), (20, 21, 23, 22), (22, 23, 25, 24), (24, 25, 27, 26), (26, 27, 29, 28), (28, 29, 31, 30), (30, 31, 33, 32), (32, 33, 35, 34), (34, 35, 37, 36), (36, 37, 39, 38), (38, 39, 41, 40), (40, 41, 43, 42), (42, 43, 45, 44), (44, 45, 47, 46), (46, 47, 49, 48), (48, 49, 51, 50), (50, 51, 53, 52), (52, 53, 55, 54), (54, 55, 57, 56), (56, 57, 59, 58), (58, 59, 61, 60), (3, 1, 63, 61, 59, 57, 55, 53, 51, 49, 47, 45, 43, 41, 39, 37, 35, 33, 31, 29, 27, 25, 23, 21, 19, 17, 15, 13, 11, 9, 7, 5), (62, 63, 1, 0), (60, 61, 63, 62), (0, 2, 4, 6, 8, 10, 12, 14, 16, 18, 20, 22, 24, 26, 28, 30, 32, 34, 36, 38, 40, 42, 44, 46, 48, 50, 52, 54, 56, 58, 60, 62)])
_uv = me_cylinder_007.uv_layers.new(name='UVMap')
_uv.uv.foreach_set('vector', [0.8014, 0.3316, 0.8014, 0.6652, 0.7687, 0.6652, 0.7687, 0.3316, 0.4017, 0.666, 0.4017, 0.9996, 0.369, 0.9996, 0.369, 0.666, 0.3682, 0.666, 0.3682, 0.9996, 0.3355, 0.9996, 0.3355, 0.666, 0.3347, 0.666, 0.3347, 0.9996, 0.302, 0.9996, 0.302, 0.666, 0.9689, 0.3316, 0.9689, 0.6652, 0.9362, 0.6652, 0.9362, 0.3316, 0.2677, 0.666, 0.2677, 0.9996, 0.235, 0.9996, 0.235, 0.666, 0.1672, 0.666, 0.1672, 0.9996, 0.1345, 0.9996, 0.1345, 0.666, 0.06664, 0.666, 0.06668, 0.9996, 0.03398, 0.9996, 0.03394, 0.666, 0.7679, 0.3316, 0.7679, 0.6652, 0.7352, 0.6652, 0.7352, 0.3316, 0.6339, 0.3316, 0.6339, 0.6652, 0.6012, 0.6652, 0.6012, 0.3316, 0.7009, 0.3316, 0.7009, 0.6652, 0.6682, 0.6652, 0.6682, 0.3316, 0.7344, 0.3316, 0.7344, 0.6652, 0.7017, 0.6652, 0.7017, 0.3316, 0.9354, 0.3316, 0.9354, 0.6652, 0.9027, 0.6652, 0.9027, 0.3316, 0.2007, 0.666, 0.2007, 0.9996, 0.168, 0.9996, 0.168, 0.666, 0.3012, 0.666, 0.3012, 0.9996, 0.2685, 0.9996, 0.2685, 0.666, 0.0331, 0.666, 0.03314, 0.9996, 0.0004415, 0.9996, 0.0004006, 0.666, 0.1002, 0.666, 0.1002, 0.9996, 0.06748, 0.9996, 0.06749, 0.666, 0.1337, 0.666, 0.1337, 0.9996, 0.101, 0.9996, 0.101, 0.666, 0.2342, 0.666, 0.2342, 0.9996, 0.2015, 0.9996, 0.2015, 0.666, 0.5669, 0.3316, 0.5669, 0.6652, 0.5342, 0.6652, 0.5342, 0.3316, 0.6004, 0.3316, 0.6004, 0.6652, 0.5677, 0.6652, 0.5677, 0.3316, 0.4329, 0.3316, 0.4329, 0.6652, 0.4002, 0.6652, 0.4002, 0.3316, 0.4999, 0.3316, 0.4999, 0.6652, 0.4672, 0.6652, 0.4672, 0.3316, 0.3994, 0.3316, 0.3994, 0.6652, 0.3667, 0.6652, 0.3667, 0.3316, 0.3659, 0.3316, 0.3659, 0.6652, 0.3332, 0.6652, 0.3332, 0.3316, 0.9019, 0.3316, 0.9019, 0.6652, 0.8692, 0.6652, 0.8692, 0.3316, 0.6674, 0.3316, 0.6674, 0.6652, 0.6347, 0.6652, 0.6347, 0.3316, 0.8684, 0.3316, 0.8684, 0.6652, 0.8357, 0.6652, 0.8357, 0.3316, 0.5334, 0.3316, 0.5334, 0.6652, 0.5007, 0.6652, 0.5007, 0.3316, 0.4664, 0.3316, 0.4664, 0.6652, 0.4337, 0.6652, 0.4337, 0.3316, 0.245, 0.3135, 0.2148, 0.326, 0.1827, 0.3324, 0.15, 0.3324, 0.118, 0.326, 0.08777, 0.3135, 0.06058, 0.2953, 0.03746, 0.2722, 0.01929, 0.245, 0.00678, 0.2148, 0.0004006, 0.1827, 0.0004007, 0.15, 0.00678, 0.118, 0.01929, 0.08777, 0.03746, 0.06058, 0.06058, 0.03746, 0.08777, 0.01929, 0.118, 0.00678, 0.15, 0.0004006, 0.1827, 0.0004008, 0.2148, 0.00678, 0.245, 0.01929, 0.2722, 0.03746, 0.2953, 0.06058, 0.3135, 0.08777, 0.326, 0.118, 0.3324, 0.15, 0.3324, 0.1827, 0.326, 0.2148, 0.3135, 0.245, 0.2953, 0.2722, 0.2722, 0.2953, 0.4999, 0.666, 0.4999, 0.9996, 0.4672, 0.9996, 0.4672, 0.666, 0.8349, 0.3316, 0.8349, 0.6652, 0.8022, 0.6652, 0.8022, 0.3316, 0.06058, 0.3703, 0.08777, 0.3521, 0.118, 0.3396, 0.15, 0.3332, 0.1827, 0.3332, 0.2148, 0.3396, 0.245, 0.3521, 0.2722, 0.3703, 0.2953, 0.3934, 0.3135, 0.4206, 0.326, 0.4508, 0.3324, 0.4828, 0.3324, 0.5155, 0.326, 0.5476, 0.3135, 0.5778, 0.2953, 0.605, 0.2722, 0.6281, 0.245, 0.6463, 0.2148, 0.6588, 0.1827, 0.6652, 0.15, 0.6652, 0.118, 0.6588, 0.08777, 0.6463, 0.06058, 0.6281, 0.03746, 0.605, 0.01929, 0.5778, 0.00678, 0.5476, 0.0004006, 0.5155, 0.0004007, 0.4828, 0.00678, 0.4508, 0.01929, 0.4206, 0.03746, 0.3934])
me_cylinder_007.materials.append(mat_material_006)
me_cylinder_007.use_remesh_preserve_volume = False
me_cylinder_007.use_remesh_preserve_attributes = False
me_cylinder_007.use_mirror_vertex_groups = False
me_cylinder_007.update()
me_cylinder_005 = bpy.data.meshes.new('Cylinder.005')
me_cylinder_005.from_pydata([(0.0, 1.0, -1.0), (0.0, 1.0, 1.0), (0.1951, 0.9808, -1.0), (0.1951, 0.9808, 1.0), (0.3827, 0.9239, -1.0), (0.3827, 0.9239, 1.0), (0.5556, 0.8315, -1.0), (0.5556, 0.8315, 1.0), (0.7071, 0.7071, -1.0), (0.7071, 0.7071, 1.0), (0.8315, 0.5556, -1.0), (0.8315, 0.5556, 1.0), (0.9239, 0.3827, -1.0), (0.9239, 0.3827, 1.0), (0.9808, 0.1951, -1.0), (0.9808, 0.1951, 1.0), (1.0, 7.55e-08, -1.0), (1.0, 7.55e-08, 1.0), (0.9808, -0.1951, -1.0), (0.9808, -0.1951, 1.0), (0.9239, -0.3827, -1.0), (0.9239, -0.3827, 1.0), (0.8315, -0.5556, -1.0), (0.8315, -0.5556, 1.0), (0.7071, -0.7071, -1.0), (0.7071, -0.7071, 1.0), (0.5556, -0.8315, -1.0), (0.5556, -0.8315, 1.0), (0.3827, -0.9239, -1.0), (0.3827, -0.9239, 1.0), (0.1951, -0.9808, -1.0), (0.1951, -0.9808, 1.0), (-3.258e-07, -1.0, -1.0), (-3.258e-07, -1.0, 1.0), (-0.1951, -0.9808, -1.0), (-0.1951, -0.9808, 1.0), (-0.3827, -0.9239, -1.0), (-0.3827, -0.9239, 1.0), (-0.5556, -0.8315, -1.0), (-0.5556, -0.8315, 1.0), (-0.7071, -0.7071, -1.0), (-0.7071, -0.7071, 1.0), (-0.8315, -0.5556, -1.0), (-0.8315, -0.5556, 1.0), (-0.9239, -0.3827, -1.0), (-0.9239, -0.3827, 1.0), (-0.9808, -0.1951, -1.0), (-0.9808, -0.1951, 1.0), (-1.0, 9.656e-07, -1.0), (-1.0, 9.656e-07, 1.0), (-0.9808, 0.1951, -1.0), (-0.9808, 0.1951, 1.0), (-0.9239, 0.3827, -1.0), (-0.9239, 0.3827, 1.0), (-0.8315, 0.5556, -1.0), (-0.8315, 0.5556, 1.0), (-0.7071, 0.7071, -1.0), (-0.7071, 0.7071, 1.0), (-0.5556, 0.8315, -1.0), (-0.5556, 0.8315, 1.0), (-0.3827, 0.9239, -1.0), (-0.3827, 0.9239, 1.0), (-0.1951, 0.9808, -1.0), (-0.1951, 0.9808, 1.0)], [], [(0, 1, 3, 2), (2, 3, 5, 4), (4, 5, 7, 6), (6, 7, 9, 8), (8, 9, 11, 10), (10, 11, 13, 12), (12, 13, 15, 14), (14, 15, 17, 16), (16, 17, 19, 18), (18, 19, 21, 20), (20, 21, 23, 22), (22, 23, 25, 24), (24, 25, 27, 26), (26, 27, 29, 28), (28, 29, 31, 30), (30, 31, 33, 32), (32, 33, 35, 34), (34, 35, 37, 36), (36, 37, 39, 38), (38, 39, 41, 40), (40, 41, 43, 42), (42, 43, 45, 44), (44, 45, 47, 46), (46, 47, 49, 48), (48, 49, 51, 50), (50, 51, 53, 52), (52, 53, 55, 54), (54, 55, 57, 56), (56, 57, 59, 58), (58, 59, 61, 60), (3, 1, 63, 61, 59, 57, 55, 53, 51, 49, 47, 45, 43, 41, 39, 37, 35, 33, 31, 29, 27, 25, 23, 21, 19, 17, 15, 13, 11, 9, 7, 5), (62, 63, 1, 0), (60, 61, 63, 62), (0, 2, 4, 6, 8, 10, 12, 14, 16, 18, 20, 22, 24, 26, 28, 30, 32, 34, 36, 38, 40, 42, 44, 46, 48, 50, 52, 54, 56, 58, 60, 62)])
me_cylinder_005.materials.append(mat_material_006)
me_cylinder_005.use_remesh_preserve_volume = False
me_cylinder_005.use_remesh_preserve_attributes = False
me_cylinder_005.use_mirror_vertex_groups = False
me_cylinder_005.update()
me_cylinder_004 = bpy.data.meshes.new('Cylinder.004')
me_cylinder_004.from_pydata([(0.0, 1.0, -1.0), (0.0, 1.0, 1.0), (0.1951, 0.9808, -1.0), (0.1951, 0.9808, 1.0), (0.3827, 0.9239, -1.0), (0.3827, 0.9239, 1.0), (0.5556, 0.8315, -1.0), (0.5556, 0.8315, 1.0), (0.7071, 0.7071, -1.0), (0.7071, 0.7071, 1.0), (0.8315, 0.5556, -1.0), (0.8315, 0.5556, 1.0), (0.9239, 0.3827, -1.0), (0.9239, 0.3827, 1.0), (0.9808, 0.1951, -1.0), (0.9808, 0.1951, 1.0), (1.0, 7.55e-08, -1.0), (1.0, 7.55e-08, 1.0), (0.9808, -0.1951, -1.0), (0.9808, -0.1951, 1.0), (0.9239, -0.3827, -1.0), (0.9239, -0.3827, 1.0), (0.8315, -0.5556, -1.0), (0.8315, -0.5556, 1.0), (0.7071, -0.7071, -1.0), (0.7071, -0.7071, 1.0), (0.5556, -0.8315, -1.0), (0.5556, -0.8315, 1.0), (0.3827, -0.9239, -1.0), (0.3827, -0.9239, 1.0), (0.1951, -0.9808, -1.0), (0.1951, -0.9808, 1.0), (-3.258e-07, -1.0, -1.0), (-3.258e-07, -1.0, 1.0), (-0.1951, -0.9808, -1.0), (-0.1951, -0.9808, 1.0), (-0.3827, -0.9239, -1.0), (-0.3827, -0.9239, 1.0), (-0.5556, -0.8315, -1.0), (-0.5556, -0.8315, 1.0), (-0.7071, -0.7071, -1.0), (-0.7071, -0.7071, 1.0), (-0.8315, -0.5556, -1.0), (-0.8315, -0.5556, 1.0), (-0.9239, -0.3827, -1.0), (-0.9239, -0.3827, 1.0), (-0.9808, -0.1951, -1.0), (-0.9808, -0.1951, 1.0), (-1.0, 9.656e-07, -1.0), (-1.0, 9.656e-07, 1.0), (-0.9808, 0.1951, -1.0), (-0.9808, 0.1951, 1.0), (-0.9239, 0.3827, -1.0), (-0.9239, 0.3827, 1.0), (-0.8315, 0.5556, -1.0), (-0.8315, 0.5556, 1.0), (-0.7071, 0.7071, -1.0), (-0.7071, 0.7071, 1.0), (-0.5556, 0.8315, -1.0), (-0.5556, 0.8315, 1.0), (-0.3827, 0.9239, -1.0), (-0.3827, 0.9239, 1.0), (-0.1951, 0.9808, -1.0), (-0.1951, 0.9808, 1.0)], [], [(0, 1, 3, 2), (2, 3, 5, 4), (4, 5, 7, 6), (6, 7, 9, 8), (8, 9, 11, 10), (10, 11, 13, 12), (12, 13, 15, 14), (14, 15, 17, 16), (16, 17, 19, 18), (18, 19, 21, 20), (20, 21, 23, 22), (22, 23, 25, 24), (24, 25, 27, 26), (26, 27, 29, 28), (28, 29, 31, 30), (30, 31, 33, 32), (32, 33, 35, 34), (34, 35, 37, 36), (36, 37, 39, 38), (38, 39, 41, 40), (40, 41, 43, 42), (42, 43, 45, 44), (44, 45, 47, 46), (46, 47, 49, 48), (48, 49, 51, 50), (50, 51, 53, 52), (52, 53, 55, 54), (54, 55, 57, 56), (56, 57, 59, 58), (58, 59, 61, 60), (3, 1, 63, 61, 59, 57, 55, 53, 51, 49, 47, 45, 43, 41, 39, 37, 35, 33, 31, 29, 27, 25, 23, 21, 19, 17, 15, 13, 11, 9, 7, 5), (62, 63, 1, 0), (60, 61, 63, 62), (0, 2, 4, 6, 8, 10, 12, 14, 16, 18, 20, 22, 24, 26, 28, 30, 32, 34, 36, 38, 40, 42, 44, 46, 48, 50, 52, 54, 56, 58, 60, 62)])
me_cylinder_004.materials.append(mat_material_006)
me_cylinder_004.use_remesh_preserve_volume = False
me_cylinder_004.use_remesh_preserve_attributes = False
me_cylinder_004.use_mirror_vertex_groups = False
me_cylinder_004.update()
me_cylinder_003 = bpy.data.meshes.new('Cylinder.003')
me_cylinder_003.from_pydata([(0.0, 1.0, -1.0), (0.0, 1.0, 1.0), (0.1951, 0.9808, -1.0), (0.1951, 0.9808, 1.0), (0.3827, 0.9239, -1.0), (0.3827, 0.9239, 1.0), (0.5556, 0.8315, -1.0), (0.5556, 0.8315, 1.0), (0.7071, 0.7071, -1.0), (0.7071, 0.7071, 1.0), (0.8315, 0.5556, -1.0), (0.8315, 0.5556, 1.0), (0.9239, 0.3827, -1.0), (0.9239, 0.3827, 1.0), (0.9808, 0.1951, -1.0), (0.9808, 0.1951, 1.0), (1.0, 7.55e-08, -1.0), (1.0, 7.55e-08, 1.0), (0.9808, -0.1951, -1.0), (0.9808, -0.1951, 1.0), (0.9239, -0.3827, -1.0), (0.9239, -0.3827, 1.0), (0.8315, -0.5556, -1.0), (0.8315, -0.5556, 1.0), (0.7071, -0.7071, -1.0), (0.7071, -0.7071, 1.0), (0.5556, -0.8315, -1.0), (0.5556, -0.8315, 1.0), (0.3827, -0.9239, -1.0), (0.3827, -0.9239, 1.0), (0.1951, -0.9808, -1.0), (0.1951, -0.9808, 1.0), (-3.258e-07, -1.0, -1.0), (-3.258e-07, -1.0, 1.0), (-0.1951, -0.9808, -1.0), (-0.1951, -0.9808, 1.0), (-0.3827, -0.9239, -1.0), (-0.3827, -0.9239, 1.0), (-0.5556, -0.8315, -1.0), (-0.5556, -0.8315, 1.0), (-0.7071, -0.7071, -1.0), (-0.7071, -0.7071, 1.0), (-0.8315, -0.5556, -1.0), (-0.8315, -0.5556, 1.0), (-0.9239, -0.3827, -1.0), (-0.9239, -0.3827, 1.0), (-0.9808, -0.1951, -1.0), (-0.9808, -0.1951, 1.0), (-1.0, 9.656e-07, -1.0), (-1.0, 9.656e-07, 1.0), (-0.9808, 0.1951, -1.0), (-0.9808, 0.1951, 1.0), (-0.9239, 0.3827, -1.0), (-0.9239, 0.3827, 1.0), (-0.8315, 0.5556, -1.0), (-0.8315, 0.5556, 1.0), (-0.7071, 0.7071, -1.0), (-0.7071, 0.7071, 1.0), (-0.5556, 0.8315, -1.0), (-0.5556, 0.8315, 1.0), (-0.3827, 0.9239, -1.0), (-0.3827, 0.9239, 1.0), (-0.1951, 0.9808, -1.0), (-0.1951, 0.9808, 1.0)], [], [(0, 1, 3, 2), (2, 3, 5, 4), (4, 5, 7, 6), (6, 7, 9, 8), (8, 9, 11, 10), (10, 11, 13, 12), (12, 13, 15, 14), (14, 15, 17, 16), (16, 17, 19, 18), (18, 19, 21, 20), (20, 21, 23, 22), (22, 23, 25, 24), (24, 25, 27, 26), (26, 27, 29, 28), (28, 29, 31, 30), (30, 31, 33, 32), (32, 33, 35, 34), (34, 35, 37, 36), (36, 37, 39, 38), (38, 39, 41, 40), (40, 41, 43, 42), (42, 43, 45, 44), (44, 45, 47, 46), (46, 47, 49, 48), (48, 49, 51, 50), (50, 51, 53, 52), (52, 53, 55, 54), (54, 55, 57, 56), (56, 57, 59, 58), (58, 59, 61, 60), (3, 1, 63, 61, 59, 57, 55, 53, 51, 49, 47, 45, 43, 41, 39, 37, 35, 33, 31, 29, 27, 25, 23, 21, 19, 17, 15, 13, 11, 9, 7, 5), (62, 63, 1, 0), (60, 61, 63, 62), (0, 2, 4, 6, 8, 10, 12, 14, 16, 18, 20, 22, 24, 26, 28, 30, 32, 34, 36, 38, 40, 42, 44, 46, 48, 50, 52, 54, 56, 58, 60, 62)])
_uv = me_cylinder_003.uv_layers.new(name='UVMap')
_uv.uv.foreach_set('vector', [0.9686, 0.0001206, 0.9686, 0.3189, 0.9374, 0.3189, 0.9374, 0.0001212, 0.9374, 0.0001212, 0.9374, 0.3189, 0.9062, 0.3189, 0.9061, 0.0001219, 0.9061, 0.0001219, 0.9062, 0.3189, 0.8749, 0.3189, 0.8749, 0.0001225, 0.8749, 0.0001225, 0.8749, 0.3189, 0.8437, 0.3189, 0.8437, 0.0001232, 0.8437, 0.0001232, 0.8437, 0.3189, 0.8124, 0.3189, 0.8124, 0.0001239, 0.8124, 0.0001239, 0.8124, 0.3189, 0.7812, 0.3189, 0.7812, 0.0001246, 0.7812, 0.0001246, 0.7812, 0.3189, 0.7499, 0.3189, 0.7499, 0.0001252, 0.7499, 0.0001252, 0.7499, 0.3189, 0.7187, 0.3189, 0.7187, 0.0001259, 0.7187, 0.0001259, 0.7187, 0.3189, 0.6875, 0.3189, 0.6875, 0.0001264, 0.6875, 0.0001264, 0.6875, 0.3189, 0.6562, 0.3189, 0.6562, 0.0001268, 0.6562, 0.0001268, 0.6562, 0.3189, 0.625, 0.3189, 0.625, 0.0001271, 0.625, 0.0001271, 0.625, 0.3189, 0.5937, 0.3189, 0.5937, 0.0001274, 0.5937, 0.0001274, 0.5937, 0.3189, 0.5625, 0.3189, 0.5625, 0.0001277, 0.5625, 0.0001277, 0.5625, 0.3189, 0.5312, 0.3189, 0.5312, 0.000128, 0.5312, 0.000128, 0.5312, 0.3189, 0.5, 0.3189, 0.5, 0.0001282, 0.5, 0.0001282, 0.5, 0.3189, 0.4688, 0.3189, 0.4688, 0.0001284, 0.4688, 0.0001284, 0.4688, 0.3189, 0.4375, 0.3189, 0.4375, 0.0001286, 0.4375, 0.0001286, 0.4375, 0.3189, 0.4063, 0.3189, 0.4063, 0.0001288, 0.4063, 0.0001288, 0.4063, 0.3189, 0.375, 0.3189, 0.375, 0.0001289, 0.375, 0.0001289, 0.375, 0.3189, 0.3438, 0.3189, 0.3438, 0.0001291, 0.3438, 0.0001291, 0.3438, 0.3189, 0.3125, 0.3189, 0.3125, 0.0001292, 0.3125, 0.0001292, 0.3125, 0.3189, 0.2813, 0.3189, 0.2813, 0.0001293, 0.2813, 0.0001293, 0.2813, 0.3189, 0.2501, 0.3189, 0.2501, 0.0001294, 0.2501, 0.0001294, 0.2501, 0.3189, 0.2188, 0.3189, 0.2188, 0.0001294, 0.2188, 0.0001294, 0.2188, 0.3189, 0.1876, 0.3189, 0.1876, 0.0001296, 0.1876, 0.0001296, 0.1876, 0.3189, 0.1563, 0.3189, 0.1563, 0.0001297, 0.1563, 0.0001297, 0.1563, 0.3189, 0.1251, 0.3189, 0.1251, 0.0001298, 0.1251, 0.0001298, 0.1251, 0.3189, 0.09385, 0.3189, 0.09385, 0.0001299, 0.09385, 0.0001299, 0.09385, 0.3189, 0.06261, 0.3189, 0.0626, 0.00013, 0.0626, 0.00013, 0.06261, 0.3189, 0.03136, 0.3189, 0.03136, 0.0001301, 0.2339, 0.6183, 0.205, 0.6302, 0.1743, 0.6363, 0.1431, 0.6363, 0.1125, 0.6302, 0.0836, 0.6183, 0.05762, 0.6009, 0.03553, 0.5788, 0.01817, 0.5528, 0.006215, 0.524, 0.0001199, 0.4933, 0.00012, 0.4621, 0.006215, 0.4315, 0.01817, 0.4026, 0.03553, 0.3766, 0.05762, 0.3545, 0.0836, 0.3372, 0.1125, 0.3252, 0.1431, 0.3191, 0.1743, 0.3191, 0.205, 0.3252, 0.2339, 0.3372, 0.2598, 0.3545, 0.2819, 0.3766, 0.2993, 0.4026, 0.3112, 0.4315, 0.3173, 0.4621, 0.3173, 0.4933, 0.3112, 0.524, 0.2993, 0.5528, 0.2819, 0.5788, 0.2598, 0.6009, 0.9999, 0.0001199, 0.9999, 0.3189, 0.9686, 0.3189, 0.9686, 0.0001206, 0.03136, 0.0001301, 0.03136, 0.3189, 0.0001211, 0.3189, 0.0001199, 0.0001302, 0.3751, 0.3545, 0.401, 0.3372, 0.4299, 0.3252, 0.4606, 0.3191, 0.4918, 0.3191, 0.5224, 0.3252, 0.5513, 0.3372, 0.5773, 0.3545, 0.5994, 0.3766, 0.6167, 0.4026, 0.6287, 0.4315, 0.6348, 0.4621, 0.6348, 0.4933, 0.6287, 0.524, 0.6167, 0.5528, 0.5994, 0.5788, 0.5773, 0.6009, 0.5513, 0.6183, 0.5224, 0.6302, 0.4918, 0.6363, 0.4606, 0.6363, 0.4299, 0.6302, 0.401, 0.6183, 0.3751, 0.6009, 0.353, 0.5788, 0.3356, 0.5528, 0.3237, 0.524, 0.3176, 0.4933, 0.3176, 0.4621, 0.3237, 0.4315, 0.3356, 0.4026, 0.353, 0.3766])
me_cylinder_003.materials.append(mat_material_002)
me_cylinder_003.use_remesh_preserve_volume = False
me_cylinder_003.use_remesh_preserve_attributes = False
me_cylinder_003.use_mirror_vertex_groups = False
me_cylinder_003.update()
me_cylinder_002 = bpy.data.meshes.new('Cylinder.002')
me_cylinder_002.from_pydata([(0.0, 1.0, -1.0), (0.0, 1.0, 1.0), (0.1951, 0.9808, -1.0), (0.1951, 0.9808, 1.0), (0.3827, 0.9239, -1.0), (0.3827, 0.9239, 1.0), (0.5556, 0.8315, -1.0), (0.5556, 0.8315, 1.0), (0.7071, 0.7071, -1.0), (0.7071, 0.7071, 1.0), (0.8315, 0.5556, -1.0), (0.8315, 0.5556, 1.0), (0.9239, 0.3827, -1.0), (0.9239, 0.3827, 1.0), (0.9808, 0.1951, -1.0), (0.9808, 0.1951, 1.0), (1.0, 7.55e-08, -1.0), (1.0, 7.55e-08, 1.0), (0.9808, -0.1951, -1.0), (0.9808, -0.1951, 1.0), (0.9239, -0.3827, -1.0), (0.9239, -0.3827, 1.0), (0.8315, -0.5556, -1.0), (0.8315, -0.5556, 1.0), (0.7071, -0.7071, -1.0), (0.7071, -0.7071, 1.0), (0.5556, -0.8315, -1.0), (0.5556, -0.8315, 1.0), (0.3827, -0.9239, -1.0), (0.3827, -0.9239, 1.0), (0.1951, -0.9808, -1.0), (0.1951, -0.9808, 1.0), (-3.258e-07, -1.0, -1.0), (-3.258e-07, -1.0, 1.0), (-0.1951, -0.9808, -1.0), (-0.1951, -0.9808, 1.0), (-0.3827, -0.9239, -1.0), (-0.3827, -0.9239, 1.0), (-0.5556, -0.8315, -1.0), (-0.5556, -0.8315, 1.0), (-0.7071, -0.7071, -1.0), (-0.7071, -0.7071, 1.0), (-0.8315, -0.5556, -1.0), (-0.8315, -0.5556, 1.0), (-0.9239, -0.3827, -1.0), (-0.9239, -0.3827, 1.0), (-0.9808, -0.1951, -1.0), (-0.9808, -0.1951, 1.0), (-1.0, 9.656e-07, -1.0), (-1.0, 9.656e-07, 1.0), (-0.9808, 0.1951, -1.0), (-0.9808, 0.1951, 1.0), (-0.9239, 0.3827, -1.0), (-0.9239, 0.3827, 1.0), (-0.8315, 0.5556, -1.0), (-0.8315, 0.5556, 1.0), (-0.7071, 0.7071, -1.0), (-0.7071, 0.7071, 1.0), (-0.5556, 0.8315, -1.0), (-0.5556, 0.8315, 1.0), (-0.3827, 0.9239, -1.0), (-0.3827, 0.9239, 1.0), (-0.1951, 0.9808, -1.0), (-0.1951, 0.9808, 1.0), (0.794, -1.315, 0.9238)], [], [(0, 1, 3, 2), (2, 3, 5, 4), (4, 5, 7, 6), (6, 7, 9, 8), (8, 9, 11, 10), (10, 11, 13, 12), (12, 13, 15, 14), (14, 15, 17, 16), (16, 17, 19, 18), (18, 19, 21, 20), (20, 21, 23, 22), (22, 23, 25, 24), (24, 25, 27, 26), (26, 27, 29, 28), (28, 29, 31, 30), (30, 31, 33, 32), (32, 33, 35, 34), (34, 35, 37, 36), (36, 37, 39, 38), (38, 39, 41, 40), (40, 41, 43, 42), (42, 43, 45, 44), (44, 45, 47, 46), (46, 47, 49, 48), (48, 49, 51, 50), (50, 51, 53, 52), (52, 53, 55, 54), (54, 55, 57, 56), (56, 57, 59, 58), (58, 59, 61, 60), (3, 1, 63, 61, 59, 57, 55, 53, 51, 49, 47, 45, 43, 41, 39, 37, 35, 33, 31, 29, 27, 25, 23, 21, 19, 17, 15, 13, 11, 9, 7, 5), (62, 63, 1, 0), (60, 61, 63, 62), (0, 2, 4, 6, 8, 10, 12, 14, 16, 18, 20, 22, 24, 26, 28, 30, 32, 34, 36, 38, 40, 42, 44, 46, 48, 50, 52, 54, 56, 58, 60, 62)])
_uv = me_cylinder_002.uv_layers.new(name='UVMap')
_uv.uv.foreach_set('vector', [0.4063, 0.3189, 0.4063, 0.000121, 0.4375, 0.0001206, 0.4375, 0.3189, 0.4375, 0.3189, 0.4375, 0.0001206, 0.4688, 0.0001203, 0.4688, 0.3189, 0.4688, 0.3189, 0.4688, 0.0001203, 0.5, 0.0001201, 0.5, 0.3189, 0.5, 0.3189, 0.5, 0.0001201, 0.5312, 0.00012, 0.5312, 0.3189, 0.5312, 0.3189, 0.5312, 0.00012, 0.5625, 0.0001199, 0.5625, 0.3189, 0.5625, 0.3189, 0.5625, 0.0001199, 0.5937, 0.0001199, 0.5937, 0.3189, 0.5937, 0.3189, 0.5937, 0.0001199, 0.625, 0.00012, 0.625, 0.3189, 0.625, 0.3189, 0.625, 0.00012, 0.6562, 0.0001202, 0.6562, 0.3189, 0.6562, 0.3189, 0.6562, 0.0001202, 0.6875, 0.0001205, 0.6875, 0.3189, 0.6875, 0.3189, 0.6875, 0.0001205, 0.7187, 0.0001208, 0.7187, 0.3189, 0.7187, 0.3189, 0.7187, 0.0001208, 0.7499, 0.0001212, 0.7499, 0.3189, 0.7499, 0.3189, 0.7499, 0.0001212, 0.7812, 0.0001216, 0.7812, 0.3189, 0.7812, 0.3189, 0.7812, 0.0001216, 0.8124, 0.000122, 0.8124, 0.3189, 0.8124, 0.3189, 0.8124, 0.000122, 0.8437, 0.0001225, 0.8437, 0.3189, 0.8437, 0.3189, 0.8437, 0.0001225, 0.8749, 0.000123, 0.8749, 0.3189, 0.8749, 0.3189, 0.8749, 0.000123, 0.9062, 0.0001235, 0.9061, 0.3189, 0.9061, 0.3189, 0.9062, 0.0001235, 0.9374, 0.000124, 0.9374, 0.3189, 0.9374, 0.3189, 0.9374, 0.000124, 0.9686, 0.0001246, 0.9686, 0.3189, 0.9686, 0.3189, 0.9686, 0.0001246, 0.9999, 0.0001251, 0.9999, 0.3189, 0.0001303, 0.3189, 0.0001199, 0.0001317, 0.03136, 0.0001307, 0.03137, 0.3189, 0.03137, 0.3189, 0.03136, 0.0001307, 0.0626, 0.0001296, 0.06262, 0.3189, 0.06262, 0.3189, 0.0626, 0.0001296, 0.09385, 0.0001285, 0.09386, 0.3189, 0.09386, 0.3189, 0.09385, 0.0001285, 0.1251, 0.0001276, 0.1251, 0.3189, 0.1251, 0.3189, 0.1251, 0.0001276, 0.1563, 0.0001265, 0.1563, 0.3189, 0.1563, 0.3189, 0.1563, 0.0001265, 0.1876, 0.0001256, 0.1876, 0.3189, 0.1876, 0.3189, 0.1876, 0.0001256, 0.2188, 0.0001248, 0.2188, 0.3189, 0.2188, 0.3189, 0.2188, 0.0001248, 0.2501, 0.0001239, 0.2501, 0.3189, 0.2501, 0.3189, 0.2501, 0.0001239, 0.2813, 0.0001232, 0.2813, 0.3189, 0.2813, 0.3189, 0.2813, 0.0001232, 0.3125, 0.0001225, 0.3126, 0.3189, 0.3126, 0.3189, 0.3125, 0.0001225, 0.3438, 0.0001219, 0.3438, 0.3189, 0.2338, 0.6183, 0.205, 0.6302, 0.1743, 0.6363, 0.1431, 0.6363, 0.1125, 0.6302, 0.0836, 0.6183, 0.05762, 0.6009, 0.03553, 0.5788, 0.01817, 0.5528, 0.006215, 0.524, 0.0001199, 0.4933, 0.00012, 0.4621, 0.006215, 0.4315, 0.01817, 0.4026, 0.03553, 0.3766, 0.05762, 0.3545, 0.0836, 0.3372, 0.1125, 0.3252, 0.1431, 0.3191, 0.1743, 0.3191, 0.205, 0.3252, 0.2339, 0.3372, 0.2598, 0.3545, 0.2819, 0.3766, 0.2993, 0.4026, 0.3112, 0.4315, 0.3173, 0.4621, 0.3173, 0.4933, 0.3112, 0.524, 0.2993, 0.5528, 0.2819, 0.5788, 0.2598, 0.6009, 0.375, 0.3189, 0.375, 0.0001214, 0.4063, 0.000121, 0.4063, 0.3189, 0.3438, 0.3189, 0.3438, 0.0001219, 0.375, 0.0001214, 0.375, 0.3189, 0.3751, 0.3545, 0.401, 0.3372, 0.4299, 0.3252, 0.4605, 0.3191, 0.4918, 0.3191, 0.5224, 0.3252, 0.5513, 0.3372, 0.5773, 0.3545, 0.5994, 0.3766, 0.6167, 0.4026, 0.6287, 0.4315, 0.6348, 0.4621, 0.6348, 0.4933, 0.6287, 0.524, 0.6167, 0.5528, 0.5994, 0.5788, 0.5773, 0.6009, 0.5513, 0.6183, 0.5224, 0.6302, 0.4918, 0.6363, 0.4605, 0.6363, 0.4299, 0.6302, 0.401, 0.6183, 0.3751, 0.6009, 0.353, 0.5788, 0.3356, 0.5528, 0.3237, 0.524, 0.3176, 0.4933, 0.3176, 0.4621, 0.3237, 0.4315, 0.3356, 0.4026, 0.353, 0.3766])
me_cylinder_002.materials.append(mat_material_002)
me_cylinder_002.use_remesh_preserve_volume = False
me_cylinder_002.use_remesh_preserve_attributes = False
me_cylinder_002.use_mirror_vertex_groups = False
me_cylinder_002.update()
me_cylinder_001 = bpy.data.meshes.new('Cylinder.001')
me_cylinder_001.from_pydata([(0.0, 1.0, -1.0), (0.0, 1.0, 1.0), (0.1951, 0.9808, -1.0), (0.1951, 0.9808, 1.0), (0.3827, 0.9239, -1.0), (0.3827, 0.9239, 1.0), (0.5556, 0.8315, -1.0), (0.5556, 0.8315, 1.0), (0.7071, 0.7071, -1.0), (0.7071, 0.7071, 1.0), (0.8315, 0.5556, -1.0), (0.8315, 0.5556, 1.0), (0.9239, 0.3827, -1.0), (0.9239, 0.3827, 1.0), (0.9808, 0.1951, -1.0), (0.9808, 0.1951, 1.0), (1.0, 7.55e-08, -1.0), (1.0, 7.55e-08, 1.0), (0.9808, -0.1951, -1.0), (0.9808, -0.1951, 1.0), (0.9239, -0.3827, -1.0), (0.9239, -0.3827, 1.0), (0.8315, -0.5556, -1.0), (0.8315, -0.5556, 1.0), (0.7071, -0.7071, -1.0), (0.7071, -0.7071, 1.0), (0.5556, -0.8315, -1.0), (0.5556, -0.8315, 1.0), (0.3827, -0.9239, -1.0), (0.3827, -0.9239, 1.0), (0.1951, -0.9808, -1.0), (0.1951, -0.9808, 1.0), (-3.258e-07, -1.0, -1.0), (-3.258e-07, -1.0, 1.0), (-0.1951, -0.9808, -1.0), (-0.1951, -0.9808, 1.0), (-0.3827, -0.9239, -1.0), (-0.3827, -0.9239, 1.0), (-0.5556, -0.8315, -1.0), (-0.5556, -0.8315, 1.0), (-0.7071, -0.7071, -1.0), (-0.7071, -0.7071, 1.0), (-0.8315, -0.5556, -1.0), (-0.8315, -0.5556, 1.0), (-0.9239, -0.3827, -1.0), (-0.9239, -0.3827, 1.0), (-0.9808, -0.1951, -1.0), (-0.9808, -0.1951, 1.0), (-1.0, 9.656e-07, -1.0), (-1.0, 9.656e-07, 1.0), (-0.9808, 0.1951, -1.0), (-0.9808, 0.1951, 1.0), (-0.9239, 0.3827, -1.0), (-0.9239, 0.3827, 1.0), (-0.8315, 0.5556, -1.0), (-0.8315, 0.5556, 1.0), (-0.7071, 0.7071, -1.0), (-0.7071, 0.7071, 1.0), (-0.5556, 0.8315, -1.0), (-0.5556, 0.8315, 1.0), (-0.3827, 0.9239, -1.0), (-0.3827, 0.9239, 1.0), (-0.1951, 0.9808, -1.0), (-0.1951, 0.9808, 1.0)], [], [(0, 1, 3, 2), (2, 3, 5, 4), (4, 5, 7, 6), (6, 7, 9, 8), (8, 9, 11, 10), (10, 11, 13, 12), (12, 13, 15, 14), (14, 15, 17, 16), (16, 17, 19, 18), (18, 19, 21, 20), (20, 21, 23, 22), (22, 23, 25, 24), (24, 25, 27, 26), (26, 27, 29, 28), (28, 29, 31, 30), (30, 31, 33, 32), (32, 33, 35, 34), (34, 35, 37, 36), (36, 37, 39, 38), (38, 39, 41, 40), (40, 41, 43, 42), (42, 43, 45, 44), (44, 45, 47, 46), (46, 47, 49, 48), (48, 49, 51, 50), (50, 51, 53, 52), (52, 53, 55, 54), (54, 55, 57, 56), (56, 57, 59, 58), (58, 59, 61, 60), (3, 1, 63, 61, 59, 57, 55, 53, 51, 49, 47, 45, 43, 41, 39, 37, 35, 33, 31, 29, 27, 25, 23, 21, 19, 17, 15, 13, 11, 9, 7, 5), (62, 63, 1, 0), (60, 61, 63, 62), (0, 2, 4, 6, 8, 10, 12, 14, 16, 18, 20, 22, 24, 26, 28, 30, 32, 34, 36, 38, 40, 42, 44, 46, 48, 50, 52, 54, 56, 58, 60, 62)])
_uv = me_cylinder_001.uv_layers.new(name='UVMap')
_uv.uv.foreach_set('vector', [0.8437, 0.0001223, 0.8437, 0.3189, 0.8124, 0.3189, 0.8124, 0.000122, 0.8124, 0.000122, 0.8124, 0.3189, 0.7812, 0.3189, 0.7812, 0.0001218, 0.7812, 0.0001218, 0.7812, 0.3189, 0.7499, 0.3189, 0.7499, 0.0001215, 0.7499, 0.0001215, 0.7499, 0.3189, 0.7187, 0.3189, 0.7187, 0.0001213, 0.7187, 0.0001213, 0.7187, 0.3189, 0.6875, 0.3189, 0.6875, 0.000121, 0.6875, 0.000121, 0.6875, 0.3189, 0.6562, 0.3189, 0.6562, 0.0001208, 0.6562, 0.0001208, 0.6562, 0.3189, 0.625, 0.3189, 0.625, 0.0001205, 0.625, 0.0001205, 0.625, 0.3189, 0.5937, 0.3189, 0.5937, 0.0001202, 0.5937, 0.0001202, 0.5937, 0.3189, 0.5625, 0.3189, 0.5625, 0.00012, 0.5625, 0.00012, 0.5625, 0.3189, 0.5312, 0.3189, 0.5312, 0.0001199, 0.5312, 0.0001199, 0.5312, 0.3189, 0.5, 0.3189, 0.5, 0.0001199, 0.5, 0.0001199, 0.5, 0.3189, 0.4688, 0.3189, 0.4688, 0.00012, 0.4688, 0.00012, 0.4688, 0.3189, 0.4375, 0.3189, 0.4375, 0.0001202, 0.4375, 0.0001202, 0.4375, 0.3189, 0.4063, 0.3189, 0.4063, 0.0001205, 0.4063, 0.0001205, 0.4063, 0.3189, 0.375, 0.3189, 0.375, 0.0001208, 0.375, 0.0001208, 0.375, 0.3189, 0.3438, 0.3189, 0.3438, 0.0001213, 0.3438, 0.0001213, 0.3438, 0.3189, 0.3126, 0.3189, 0.3125, 0.0001219, 0.3125, 0.0001219, 0.3126, 0.3189, 0.2813, 0.3189, 0.2813, 0.0001225, 0.2813, 0.0001225, 0.2813, 0.3189, 0.2501, 0.3189, 0.2501, 0.0001233, 0.2501, 0.0001233, 0.2501, 0.3189, 0.2188, 0.3189, 0.2188, 0.0001241, 0.2188, 0.0001241, 0.2188, 0.3189, 0.1876, 0.3189, 0.1876, 0.000125, 0.1876, 0.000125, 0.1876, 0.3189, 0.1563, 0.3189, 0.1563, 0.0001259, 0.1563, 0.0001259, 0.1563, 0.3189, 0.1251, 0.3189, 0.1251, 0.000127, 0.1251, 0.000127, 0.1251, 0.3189, 0.09385, 0.3189, 0.09385, 0.000128, 0.09385, 0.000128, 0.09385, 0.3189, 0.06261, 0.3189, 0.0626, 0.0001288, 0.0626, 0.0001288, 0.06261, 0.3189, 0.03137, 0.3189, 0.03136, 0.0001295, 0.03136, 0.0001295, 0.03137, 0.3189, 0.0001277, 0.3189, 0.0001199, 0.0001303, 0.9999, 0.000124, 0.9999, 0.3189, 0.9686, 0.3189, 0.9686, 0.0001236, 0.9686, 0.0001236, 0.9686, 0.3189, 0.9374, 0.3189, 0.9374, 0.0001233, 0.9374, 0.0001233, 0.9374, 0.3189, 0.9062, 0.3189, 0.9062, 0.0001229, 0.2339, 0.6183, 0.205, 0.6302, 0.1743, 0.6363, 0.1431, 0.6363, 0.1125, 0.6302, 0.0836, 0.6183, 0.05762, 0.6009, 0.03553, 0.5788, 0.01817, 0.5528, 0.006215, 0.524, 0.0001199, 0.4933, 0.00012, 0.4621, 0.006215, 0.4315, 0.01817, 0.4026, 0.03553, 0.3766, 0.05762, 0.3545, 0.0836, 0.3372, 0.1125, 0.3252, 0.1431, 0.3191, 0.1743, 0.3191, 0.205, 0.3252, 0.2339, 0.3372, 0.2598, 0.3545, 0.2819, 0.3766, 0.2993, 0.4026, 0.3112, 0.4315, 0.3173, 0.4621, 0.3173, 0.4933, 0.3112, 0.524, 0.2993, 0.5528, 0.2819, 0.5788, 0.2598, 0.6009, 0.8749, 0.0001226, 0.8749, 0.3189, 0.8437, 0.3189, 0.8437, 0.0001223, 0.9062, 0.0001229, 0.9062, 0.3189, 0.8749, 0.3189, 0.8749, 0.0001226, 0.3751, 0.3545, 0.401, 0.3372, 0.4299, 0.3252, 0.4605, 0.3191, 0.4918, 0.3191, 0.5224, 0.3252, 0.5513, 0.3372, 0.5773, 0.3545, 0.5994, 0.3766, 0.6167, 0.4026, 0.6287, 0.4315, 0.6348, 0.4621, 0.6348, 0.4933, 0.6287, 0.524, 0.6167, 0.5528, 0.5994, 0.5788, 0.5773, 0.6009, 0.5513, 0.6183, 0.5224, 0.6302, 0.4918, 0.6363, 0.4605, 0.6363, 0.4299, 0.6302, 0.401, 0.6183, 0.3751, 0.6009, 0.353, 0.5788, 0.3356, 0.5528, 0.3237, 0.524, 0.3176, 0.4933, 0.3176, 0.4621, 0.3237, 0.4315, 0.3356, 0.4026, 0.353, 0.3766])
me_cylinder_001.materials.append(mat_material_002)
me_cylinder_001.use_remesh_preserve_volume = False
me_cylinder_001.use_remesh_preserve_attributes = False
me_cylinder_001.use_mirror_vertex_groups = False
me_cylinder_001.update()
me_cylinder = bpy.data.meshes.new('Cylinder')
me_cylinder.from_pydata([(0.0, 1.0, -1.0), (0.0, 1.0, 1.0), (0.1951, 0.9808, -1.0), (0.1951, 0.9808, 1.0), (0.3827, 0.9239, -1.0), (0.3827, 0.9239, 1.0), (0.5556, 0.8315, -1.0), (0.5556, 0.8315, 1.0), (0.7071, 0.7071, -1.0), (0.7071, 0.7071, 1.0), (0.8315, 0.5556, -1.0), (0.8315, 0.5556, 1.0), (0.9239, 0.3827, -1.0), (0.9239, 0.3827, 1.0), (0.9808, 0.1951, -1.0), (0.9808, 0.1951, 1.0), (1.0, 7.55e-08, -1.0), (1.0, 7.55e-08, 1.0), (0.9808, -0.1951, -1.0), (0.9808, -0.1951, 1.0), (0.9239, -0.3827, -1.0), (0.9239, -0.3827, 1.0), (0.8315, -0.5556, -1.0), (0.8315, -0.5556, 1.0), (0.7071, -0.7071, -1.0), (0.7071, -0.7071, 1.0), (0.5556, -0.8315, -1.0), (0.5556, -0.8315, 1.0), (0.3827, -0.9239, -1.0), (0.3827, -0.9239, 1.0), (0.1951, -0.9808, -1.0), (0.1951, -0.9808, 1.0), (-3.258e-07, -1.0, -1.0), (-3.258e-07, -1.0, 1.0), (-0.1951, -0.9808, -1.0), (-0.1951, -0.9808, 1.0), (-0.3827, -0.9239, -1.0), (-0.3827, -0.9239, 1.0), (-0.5556, -0.8315, -1.0), (-0.5556, -0.8315, 1.0), (-0.7071, -0.7071, -1.0), (-0.7071, -0.7071, 1.0), (-0.8315, -0.5556, -1.0), (-0.8315, -0.5556, 1.0), (-0.9239, -0.3827, -1.0), (-0.9239, -0.3827, 1.0), (-0.9808, -0.1951, -1.0), (-0.9808, -0.1951, 1.0), (-1.0, 9.656e-07, -1.0), (-1.0, 9.656e-07, 1.0), (-0.9808, 0.1951, -1.0), (-0.9808, 0.1951, 1.0), (-0.9239, 0.3827, -1.0), (-0.9239, 0.3827, 1.0), (-0.8315, 0.5556, -1.0), (-0.8315, 0.5556, 1.0), (-0.7071, 0.7071, -1.0), (-0.7071, 0.7071, 1.0), (-0.5556, 0.8315, -1.0), (-0.5556, 0.8315, 1.0), (-0.3827, 0.9239, -1.0), (-0.3827, 0.9239, 1.0), (-0.1951, 0.9808, -1.0), (-0.1951, 0.9808, 1.0)], [], [(0, 1, 3, 2), (2, 3, 5, 4), (4, 5, 7, 6), (6, 7, 9, 8), (8, 9, 11, 10), (10, 11, 13, 12), (12, 13, 15, 14), (14, 15, 17, 16), (16, 17, 19, 18), (18, 19, 21, 20), (20, 21, 23, 22), (22, 23, 25, 24), (24, 25, 27, 26), (26, 27, 29, 28), (28, 29, 31, 30), (30, 31, 33, 32), (32, 33, 35, 34), (34, 35, 37, 36), (36, 37, 39, 38), (38, 39, 41, 40), (40, 41, 43, 42), (42, 43, 45, 44), (44, 45, 47, 46), (46, 47, 49, 48), (48, 49, 51, 50), (50, 51, 53, 52), (52, 53, 55, 54), (54, 55, 57, 56), (56, 57, 59, 58), (58, 59, 61, 60), (3, 1, 63, 61, 59, 57, 55, 53, 51, 49, 47, 45, 43, 41, 39, 37, 35, 33, 31, 29, 27, 25, 23, 21, 19, 17, 15, 13, 11, 9, 7, 5), (62, 63, 1, 0), (60, 61, 63, 62), (0, 2, 4, 6, 8, 10, 12, 14, 16, 18, 20, 22, 24, 26, 28, 30, 32, 34, 36, 38, 40, 42, 44, 46, 48, 50, 52, 54, 56, 58, 60, 62)])
_uv = me_cylinder.uv_layers.new(name='UVMap')
_uv.uv.foreach_set('vector', [0.09385, 0.0001302, 0.09385, 0.3189, 0.0626, 0.3189, 0.06261, 0.0001302, 0.06261, 0.0001302, 0.0626, 0.3189, 0.03136, 0.3189, 0.03136, 0.0001301, 0.03136, 0.0001301, 0.03136, 0.3189, 0.0001199, 0.3189, 0.0001205, 0.00013, 0.9999, 0.0001199, 0.9999, 0.3189, 0.9686, 0.3189, 0.9686, 0.0001206, 0.9686, 0.0001206, 0.9686, 0.3189, 0.9374, 0.3189, 0.9374, 0.0001213, 0.9374, 0.0001213, 0.9374, 0.3189, 0.9062, 0.3189, 0.9061, 0.0001221, 0.9061, 0.0001221, 0.9062, 0.3189, 0.8749, 0.3189, 0.8749, 0.0001228, 0.8749, 0.0001228, 0.8749, 0.3189, 0.8437, 0.3189, 0.8437, 0.0001236, 0.8437, 0.0001236, 0.8437, 0.3189, 0.8124, 0.3189, 0.8124, 0.0001243, 0.8124, 0.0001243, 0.8124, 0.3189, 0.7812, 0.3189, 0.7812, 0.000125, 0.7812, 0.000125, 0.7812, 0.3189, 0.7499, 0.3189, 0.7499, 0.0001257, 0.7499, 0.0001257, 0.7499, 0.3189, 0.7187, 0.3189, 0.7187, 0.0001263, 0.7187, 0.0001263, 0.7187, 0.3189, 0.6875, 0.3189, 0.6874, 0.0001269, 0.6874, 0.0001269, 0.6875, 0.3189, 0.6562, 0.3189, 0.6562, 0.0001274, 0.6562, 0.0001274, 0.6562, 0.3189, 0.625, 0.3189, 0.625, 0.000128, 0.625, 0.000128, 0.625, 0.3189, 0.5937, 0.3189, 0.5937, 0.0001284, 0.5937, 0.0001284, 0.5937, 0.3189, 0.5625, 0.3189, 0.5625, 0.0001288, 0.5625, 0.0001288, 0.5625, 0.3189, 0.5312, 0.3189, 0.5312, 0.0001291, 0.5312, 0.0001291, 0.5312, 0.3189, 0.5, 0.3189, 0.5, 0.0001294, 0.5, 0.0001294, 0.5, 0.3189, 0.4688, 0.3189, 0.4688, 0.0001297, 0.4688, 0.0001297, 0.4688, 0.3189, 0.4375, 0.3189, 0.4375, 0.0001299, 0.4375, 0.0001299, 0.4375, 0.3189, 0.4063, 0.3189, 0.4063, 0.0001301, 0.4063, 0.0001301, 0.4063, 0.3189, 0.375, 0.3189, 0.375, 0.0001302, 0.375, 0.0001302, 0.375, 0.3189, 0.3438, 0.3189, 0.3438, 0.0001302, 0.3438, 0.0001302, 0.3438, 0.3189, 0.3125, 0.3189, 0.3125, 0.0001303, 0.3125, 0.0001303, 0.3125, 0.3189, 0.2813, 0.3189, 0.2813, 0.0001304, 0.2813, 0.0001304, 0.2813, 0.3189, 0.2501, 0.3189, 0.2501, 0.0001304, 0.2501, 0.0001304, 0.2501, 0.3189, 0.2188, 0.3189, 0.2188, 0.0001304, 0.2188, 0.0001304, 0.2188, 0.3189, 0.1876, 0.3189, 0.1876, 0.0001304, 0.1876, 0.0001304, 0.1876, 0.3189, 0.1563, 0.3189, 0.1563, 0.0001304, 0.2339, 0.6183, 0.205, 0.6302, 0.1743, 0.6363, 0.1431, 0.6363, 0.1125, 0.6302, 0.0836, 0.6183, 0.05762, 0.6009, 0.03553, 0.5788, 0.01817, 0.5528, 0.006215, 0.524, 0.0001199, 0.4933, 0.00012, 0.4621, 0.006215, 0.4315, 0.01817, 0.4026, 0.03553, 0.3766, 0.05762, 0.3545, 0.0836, 0.3372, 0.1125, 0.3252, 0.1431, 0.3191, 0.1743, 0.3191, 0.205, 0.3252, 0.2339, 0.3372, 0.2598, 0.3545, 0.2819, 0.3766, 0.2993, 0.4026, 0.3112, 0.4315, 0.3173, 0.4621, 0.3173, 0.4933, 0.3112, 0.524, 0.2993, 0.5528, 0.2819, 0.5788, 0.2598, 0.6009, 0.1251, 0.0001303, 0.1251, 0.3189, 0.09385, 0.3189, 0.09385, 0.0001302, 0.1563, 0.0001304, 0.1563, 0.3189, 0.1251, 0.3189, 0.1251, 0.0001303, 0.3751, 0.3545, 0.401, 0.3372, 0.4299, 0.3252, 0.4606, 0.3191, 0.4918, 0.3191, 0.5224, 0.3252, 0.5513, 0.3372, 0.5773, 0.3545, 0.5994, 0.3766, 0.6167, 0.4026, 0.6287, 0.4315, 0.6348, 0.4621, 0.6348, 0.4933, 0.6287, 0.524, 0.6167, 0.5528, 0.5994, 0.5788, 0.5773, 0.6009, 0.5513, 0.6183, 0.5224, 0.6302, 0.4918, 0.6363, 0.4606, 0.6363, 0.4299, 0.6302, 0.401, 0.6183, 0.3751, 0.6009, 0.353, 0.5788, 0.3356, 0.5528, 0.3237, 0.524, 0.3176, 0.4933, 0.3176, 0.4621, 0.3237, 0.4315, 0.3356, 0.4026, 0.353, 0.3766])
me_cylinder.materials.append(mat_material_002)
me_cylinder.use_remesh_preserve_volume = False
me_cylinder.use_remesh_preserve_attributes = False
me_cylinder.use_mirror_vertex_groups = False
me_cylinder.update()
me_cube = bpy.data.meshes.new('Cube')
me_cube.from_pydata([(1.0, 1.0, -1.0), (1.0, -1.0, -1.0), (-1.0, -1.0, -1.0), (-1.0, 1.0, -1.0), (1.0, 1.0, 1.0), (1.0, -1.0, 1.0), (-1.0, -1.0, 1.0), (-1.0, 1.0, 1.0), (1.113, 1.113, -1.214), (1.113, -1.113, -1.214), (-1.113, -1.113, -1.214), (-1.113, 1.113, -1.214)], [], [(2, 3, 11, 10), (4, 7, 6, 5), (0, 4, 5, 1), (1, 5, 6, 2), (2, 6, 7, 3), (4, 0, 3, 7), (8, 9, 10, 11), (1, 2, 10, 9), (3, 0, 8, 11), (0, 1, 9, 8)])
_uv = me_cube.uv_layers.new(name='UVMap')
_uv.uv.foreach_set('vector', [0.3758, 0.7182, 0.6966, 0.7182, 0.7147, 0.7569, 0.3577, 0.7569, 0.321, 0.6785, 0.0002432, 0.6785, 0.0002431, 0.3577, 0.321, 0.3577, 0.6423, 0.3577, 0.6423, 0.6785, 0.3215, 0.6785, 0.3215, 0.3577, 0.9636, 0.3577, 0.9636, 0.6785, 0.6428, 0.6785, 0.6428, 0.3577, 0.679, 0.321, 0.679, 0.0002431, 0.9998, 0.0002431, 0.9998, 0.321, 0.6785, 0.0002431, 0.6785, 0.321, 0.3577, 0.321, 0.3577, 0.0002432, 0.3572, 0.3572, 0.0002431, 0.3572, 0.0002431, 0.0002431, 0.3572, 0.0002432, 0.6966, 0.7177, 0.3758, 0.7177, 0.3577, 0.679, 0.7147, 0.679, 0.01834, 0.7182, 0.3391, 0.7182, 0.3572, 0.7569, 0.0002431, 0.7569, 0.3391, 0.7177, 0.01834, 0.7177, 0.0002431, 0.679, 0.3572, 0.679])
me_cube.materials.append(mat_material_001)
me_cube.use_remesh_preserve_volume = False
me_cube.use_remesh_preserve_attributes = False
me_cube.use_mirror_vertex_groups = False
me_cube.update()

# ---- objects
ob_string_9 = bpy.data.objects.new('String.9', me_cylinder_016)
ob_string_8 = bpy.data.objects.new('String.8', me_cylinder_015)
ob_string_7 = bpy.data.objects.new('String.7', me_cylinder_014)
ob_string_3 = bpy.data.objects.new('String.3', me_cylinder_013)
ob_string_2 = bpy.data.objects.new('String.2', me_cylinder_012)
ob_string_1 = bpy.data.objects.new('String.1', me_cylinder_011)
ob_string_10 = bpy.data.objects.new('String.10', me_cylinder_010)
ob_string_11 = bpy.data.objects.new('String.11', me_cylinder_009)
ob_string_12 = bpy.data.objects.new('String.12', me_cylinder_008)
ob_string_6 = bpy.data.objects.new('String.6', me_cylinder_007)
ob_string_5 = bpy.data.objects.new('String.5', me_cylinder_005)
ob_string_4 = bpy.data.objects.new('String.4', me_cylinder_004)
ob_ringpole_3 = bpy.data.objects.new('RingPole.3', me_cylinder_003)
ob_ringpole_2 = bpy.data.objects.new('RingPole.2', me_cylinder_002)
ob_ringpole_4 = bpy.data.objects.new('RingPole.4', me_cylinder_001)
ob_ringpole_1 = bpy.data.objects.new('RingPole.1', me_cylinder)
ob_fightingring = bpy.data.objects.new('FightingRing', me_cube)
ob_lamp = bpy.data.objects.new('Lamp', light_lamp)
ob_camera = bpy.data.objects.new('Camera', cam_camera)

# ---- transforms, parenting, visibility, modifiers, constraints
ob_string_9.location = (-8.5, 0.0, 2.5)
ob_string_9.rotation_euler = (1.571, 1.571, 0.0)
ob_string_9.scale = (0.045, 0.045, 8.5)
ob_string_9.lineart.crease_threshold = 0.0
ob_string_8.location = (-8.5, 0.0, 4.0)
ob_string_8.rotation_euler = (1.571, 1.571, 0.0)
ob_string_8.scale = (0.045, 0.045, 8.5)
ob_string_8.lineart.crease_threshold = 0.0
ob_string_7.location = (-8.5, 0.0, 5.5)
ob_string_7.rotation_euler = (1.571, 1.571, 0.0)
ob_string_7.scale = (0.045, 0.045, 8.5)
ob_string_7.lineart.crease_threshold = 0.0
ob_string_3.location = (8.5, 0.0, 2.5)
ob_string_3.rotation_euler = (1.571, 1.571, 0.0)
ob_string_3.scale = (0.045, 0.045, 8.5)
ob_string_3.lineart.crease_threshold = 0.0
ob_string_2.location = (8.5, 0.0, 4.0)
ob_string_2.rotation_euler = (1.571, 1.571, 0.0)
ob_string_2.scale = (0.045, 0.045, 8.5)
ob_string_2.lineart.crease_threshold = 0.0
ob_string_1.location = (8.5, 0.0, 5.5)
ob_string_1.rotation_euler = (1.571, 1.571, 0.0)
ob_string_1.scale = (0.045, 0.045, 8.5)
ob_string_1.lineart.crease_threshold = 0.0
ob_string_10.location = (0.0, -8.5, 5.5)
ob_string_10.rotation_euler = (0.0, 1.571, 0.0)
ob_string_10.scale = (0.045, 0.045, 8.5)
ob_string_10.lineart.crease_threshold = 0.0
ob_string_11.location = (0.0, -8.5, 4.0)
ob_string_11.rotation_euler = (0.0, 1.571, 0.0)
ob_string_11.scale = (0.045, 0.045, 8.5)
ob_string_11.lineart.crease_threshold = 0.0
ob_string_12.location = (0.0, -8.5, 2.5)
ob_string_12.rotation_euler = (0.0, 1.571, 0.0)
ob_string_12.scale = (0.045, 0.045, 8.5)
ob_string_12.lineart.crease_threshold = 0.0
ob_string_6.location = (0.0, 8.5, 2.5)
ob_string_6.rotation_euler = (0.0, 1.571, 0.0)
ob_string_6.scale = (0.045, 0.045, 8.5)
ob_string_6.lineart.crease_threshold = 0.0
ob_string_5.location = (0.0, 8.5, 4.0)
ob_string_5.rotation_euler = (0.0, 1.571, 0.0)
ob_string_5.scale = (0.045, 0.045, 8.5)
ob_string_5.lineart.crease_threshold = 0.0
ob_string_4.location = (0.0, 8.5, 5.5)
ob_string_4.rotation_euler = (0.0, 1.571, 0.0)
ob_string_4.scale = (0.045, 0.045, 8.5)
ob_string_4.lineart.crease_threshold = 0.0
ob_ringpole_3.location = (-8.5, 8.5, 3.9)
ob_ringpole_3.scale = (0.5, 0.5, 2.5)
ob_ringpole_3.lineart.crease_threshold = 0.0
ob_ringpole_2.location = (8.5, 8.5, 3.9)
ob_ringpole_2.scale = (0.5, 0.5, 2.5)
ob_ringpole_2.lineart.crease_threshold = 0.0
ob_ringpole_4.location = (8.5, -8.5, 3.9)
ob_ringpole_4.scale = (0.5, 0.5, 2.5)
ob_ringpole_4.lineart.crease_threshold = 0.0
ob_ringpole_1.location = (-8.5, -8.5, 3.9)
ob_ringpole_1.scale = (0.5, 0.5, 2.5)
ob_ringpole_1.lineart.crease_threshold = 0.0
ob_fightingring.location = (0.0, 0.0, 0.0)
ob_fightingring.scale = (9.0, 9.0, 1.5)
ob_fightingring.lock_rotations_4d = False
ob_fightingring.empty_display_type = 'ARROWS'
ob_fightingring.lineart.crease_threshold = 0.0
_m = ob_fightingring.modifiers.new('Bevel', 'BEVEL')
_m.width = 0.06
_m.width_pct = 0.06
_m.segments = 10
_m.limit_method = 'NONE'
_m.spread = 0.0
ob_lamp.location = (4.076, 1.005, 5.904)
ob_lamp.rotation_euler = (0.6503, 0.05522, 1.866)
ob_lamp.lock_rotations_4d = False
ob_lamp.empty_display_type = 'ARROWS'
ob_lamp.color = (0.0, 0.0, 0.0, 0.0)
ob_lamp.lineart.crease_threshold = 0.0
ob_camera.location = (24.72, -25.42, 5.466)
ob_camera.rotation_euler = (1.319, -0.1264, 0.6862)
ob_camera.lock_rotations_4d = False
ob_camera.empty_display_type = 'ARROWS'
ob_camera.color = (0.0, 0.0, 0.0, 0.0)
ob_camera.display_type = 'WIRE'
ob_camera.lineart.crease_threshold = 0.0

# ---- collection membership
col_collection_1.objects.link(ob_string_9)
col_collection_1.objects.link(ob_string_8)
col_collection_1.objects.link(ob_string_7)
col_collection_1.objects.link(ob_string_3)
col_collection_1.objects.link(ob_string_2)
col_collection_1.objects.link(ob_string_1)
col_collection_1.objects.link(ob_string_10)
col_collection_1.objects.link(ob_string_11)
col_collection_1.objects.link(ob_string_12)
col_collection_1.objects.link(ob_string_6)
col_collection_1.objects.link(ob_string_5)
col_collection_1.objects.link(ob_string_4)
col_collection_1.objects.link(ob_ringpole_3)
col_collection_1.objects.link(ob_ringpole_2)
col_collection_1.objects.link(ob_ringpole_4)
col_collection_1.objects.link(ob_ringpole_1)
col_collection_1.objects.link(ob_fightingring)
col_collection_1.objects.link(ob_lamp)
col_collection_1.objects.link(ob_camera)

# ---- scene / render settings (as saved in the file)
scene.camera = ob_camera
scene.frame_start = 1; scene.frame_end = 250; scene.frame_set(137)
scene.render.engine = 'BLENDER_EEVEE_NEXT'
scene.render.resolution_percentage = 50
scene.render.dither_intensity = 0.0
scene.cycles.use_denoising = False
scene.cycles.samples = 10
scene.cycles.sampling_pattern = 'TABULATED_SOBOL'
scene.cycles.light_sampling_threshold = 0.0
scene.cycles.use_adaptive_sampling = False
scene.cycles.use_light_tree = False
scene.cycles.blur_glossy = 0.0
scene.cycles.volume_bounces = 1
scene.cycles.pixel_filter_type = 'GAUSSIAN'
scene.cycles.sample_clamp_indirect = 0.0
scene.view_settings.view_transform = 'Standard'
bpy.context.view_layer.update()
